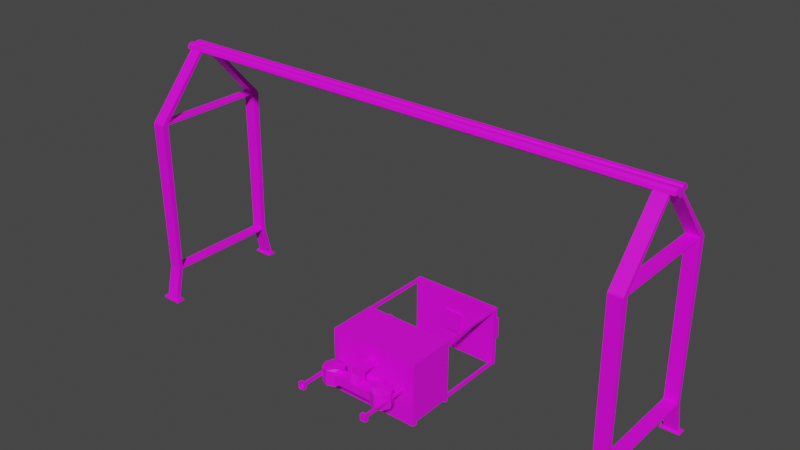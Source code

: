 # Source: LiftMachine.blend  (saved by Blender 3.4.6; exported with 4.5.12 LTS)
import bpy
from mathutils import Matrix  # noqa: F401  (used for matrix-valued properties, if any)

bpy.ops.wm.read_factory_settings(use_empty=True)
scene = bpy.context.scene
scene.name = 'Scene'

# ---- collections
col_collection = bpy.data.collections.new('Collection'); scene.collection.children.link(col_collection)

# ---- images (referenced by path relative to the original .blend; pixels are not part of the script)
import os
ASSET_DIR = os.environ.get("B2B_ASSET_DIR", "")  # directory of the original .blend (textures are referenced by path, not embedded)
HERE = os.path.dirname(os.path.abspath(__file__))  # packed textures are extracted next to this script under _unpacked/

def load_image(name, relpath, width, height, colorspace="sRGB"):
    """Load a texture the original file referenced (path relative to the .blend, or extracted next to this script)."""
    p = next((c for c in (os.path.join(HERE, relpath), os.path.join(ASSET_DIR, relpath)) if relpath and os.path.exists(c)), "")
    if p:
        img = bpy.data.images.load(p, check_existing=True)
        img.name = name
    else:  # same state as the original file: an image datablock whose file is absent (Cycles renders it pink)
        img = bpy.data.images.new(name, width, height)
        img.source = "FILE"
        img.filepath = "//" + (relpath or name)
    img.colorspace_settings.name = colorspace
    return img
img_colorpalete_duel_32x_png = load_image('colorPalete_duel-32x.png', 'Colors/colorPalete_duel-32x.png', 1024, 1024, 'sRGB')

# ---- materials (node trees are filled in below, after node groups)
mat_materialmap = bpy.data.materials.new('MaterialMap')
mat_materialmap.alpha_threshold = 0.0
mat_materialmap.use_transparent_shadow = False
mat_materialmap.roughness = 0.5
mat_materialmap.line_color = (0.0, 0.0, 0.0, 1.0)
mat_materialpress = bpy.data.materials.new('MaterialPress')
mat_materialpress.use_transparent_shadow = False

# ---- material node trees
mat_materialmap.use_nodes = True; mat_materialmap.node_tree.nodes.clear()
_N = mat_materialmap.node_tree.nodes; _L = mat_materialmap.node_tree.links
n0 = _N.new('ShaderNodeOutputMaterial'); n0.name = 'Material Output'; n0.location = (300, 300)
n1 = _N.new('ShaderNodeBsdfPrincipled'); n1.name = 'Principled BSDF'; n1.location = (10, 300)
n1.distribution = 'GGX'
n1.subsurface_method = 'RANDOM_WALK_SKIN'
n1.inputs[3].default_value = 1.45
n1.inputs[27].default_value = (0.0, 0.0, 0.0, 1.0)
n1.inputs[28].default_value = 1.0
n2 = _N.new('ShaderNodeTexImage'); n2.name = 'Image Texture'; n2.location = (-446, 282)
n2.image = img_colorpalete_duel_32x_png
_L.new(n1.outputs[0], n0.inputs[0])
_L.new(n2.outputs[0], n1.inputs[0])
n0.is_active_output = True
mat_materialpress.use_nodes = True; mat_materialpress.node_tree.nodes.clear()
_N = mat_materialpress.node_tree.nodes; _L = mat_materialpress.node_tree.links
n0 = _N.new('ShaderNodeBsdfPrincipled'); n0.name = 'Principled BSDF'; n0.location = (10, 300)
n0.distribution = 'GGX'
n0.subsurface_method = 'RANDOM_WALK_SKIN'
n0.inputs[0].default_value = (0.01767, 0.8, 0.01383, 1.0)
n0.inputs[3].default_value = 1.45
n0.inputs[27].default_value = (0.0, 0.0, 0.0, 1.0)
n0.inputs[28].default_value = 1.0
n1 = _N.new('ShaderNodeOutputMaterial'); n1.name = 'Material Output'; n1.location = (300, 300)
_L.new(n0.outputs[0], n1.inputs[0])
n1.is_active_output = True

# ---- world
world_world = bpy.data.worlds.new('World'); scene.world = world_world
world_world.use_nodes = True; world_world.node_tree.nodes.clear()
_N = world_world.node_tree.nodes; _L = world_world.node_tree.links
n0 = _N.new('ShaderNodeOutputWorld'); n0.name = 'World Output'; n0.location = (300, 300)
n1 = _N.new('ShaderNodeBackground'); n1.name = 'Background'; n1.location = (10, 300)
n1.inputs[0].default_value = (0.05088, 0.05088, 0.05088, 1.0)
_L.new(n1.outputs[0], n0.inputs[0])
n0.is_active_output = True
world_world.color = (0.05088, 0.05088, 0.05088)
world_world.use_sun_shadow = False
world_world.sun_shadow_jitter_overblur = 0.0

# ---- meshes
me_cube_021 = bpy.data.meshes.new('Cube.021')
me_cube_021.from_pydata([(-4.0, -0.9872, -0.01066), (-4.0, 0.9881, 0.0), (-4.0, -1.057, -0.01066), (-4.0, -0.1319, 3.998), (-4.0, 0.1319, 3.998), (-4.0, 1.058, 0.0), (-4.0, -0.08406, 3.949), (-4.0, 0.08406, 3.949), (-4.0, -0.1439, 3.949), (-4.0, 0.1439, 3.949), (-4.0, 0.8702, 3.006), (-4.0, 0.8777, 2.985), (-4.0, 0.9783, 2.985), (-4.0, 0.9707, 3.006), (-4.0, -0.8777, 2.985), (-4.0, -0.8702, 3.006), (-4.0, -0.9707, 3.006), (-4.0, -0.9783, 2.985), (-4.0, -0.9435, 0.5407), (-4.0, -0.9483, 0.5202), (-4.0, -0.8793, 0.5201), (-4.0, -0.8746, 0.5407), (-4.0, 0.9483, 0.5202), (-4.0, 0.9435, 0.5407), (-4.0, 0.8746, 0.5407), (-4.0, 0.8793, 0.5201), (-4.0, -0.9874, 0.02753), (-4.0, -1.058, 0.02753), (-4.0, 1.058, 0.02753), (-4.0, 0.9874, 0.02753), (-3.796, 0.9881, 0.0), (-3.799, 0.0544, 3.911), (-3.796, -0.9872, -0.01066), (-3.799, 0.01813, 3.875), (-3.796, 1.058, 0.0), (-3.796, 0.1319, 3.998), (-3.796, -1.057, -0.01066), (-3.796, -0.1319, 3.998), (-3.796, -0.1439, 3.949), (-3.796, 0.1439, 3.949), (-3.796, 0.9707, 3.006), (-3.796, 0.9783, 2.985), (-3.796, -0.9707, 3.006), (-3.796, -0.9783, 2.985), (-3.796, 0.9435, 0.5407), (-3.796, 0.9483, 0.5202), (-3.796, -0.9435, 0.5407), (-3.796, -0.9483, 0.5202), (-3.796, 1.058, 0.02753), (-3.796, -1.058, 0.02753), (-4.0, 0.01813, 3.875), (-4.0, 0.0544, 3.911), (0.0, 0.1319, 3.998), (0.0, -0.1319, 3.998), (-4.768e-07, -0.1439, 3.949), (4.768e-07, 0.1439, 3.949), (-3.8, -0.9872, -0.01066), (-3.799, 0.9881, 0.0), (-3.799, -0.08406, 3.949), (-3.799, 0.08406, 3.949), (-3.799, 0.8702, 3.006), (-3.799, 0.8777, 2.985), (-3.799, -0.8777, 2.985), (-3.799, -0.8702, 3.006), (-3.799, -0.8793, 0.5201), (-3.799, -0.8746, 0.5407), (-3.799, 0.8746, 0.5407), (-3.799, 0.8793, 0.5201), (-3.799, -0.9874, 0.02753), (-3.799, 0.9874, 0.02753), (0.0, -0.08406, 3.949), (0.0, 0.08406, 3.949), (-4.0, -0.9524, 0.01458), (-4.0, -0.952, -0.01066), (-4.0, -1.091, -0.01066), (-4.0, -1.093, 0.01458), (-3.796, -1.093, 0.01458), (-3.796, -1.091, -0.01066), (-3.799, -0.9524, 0.01458), (-3.8, -0.952, -0.01066), (-3.796, 1.093, 0.0), (-4.0, 1.093, 0.0), (-4.0, 0.9523, 0.01458), (-4.0, 0.9537, 0.0), (-4.0, 1.093, 0.01458), (-3.796, 1.093, 0.01458), (-3.799, 0.9523, 0.01458), (-3.799, 0.9537, 0.0), (-4.051, -0.9872, -0.01066), (-4.051, -1.057, -0.01066), (-4.051, -0.9874, 0.02753), (-4.051, -1.058, 0.02753), (-3.745, -1.058, 0.02753), (-3.745, -1.057, -0.01066), (-3.75, -0.9874, 0.02753), (-3.75, -0.9872, -0.01066), (-4.051, -0.9524, 0.01458), (-4.051, -0.952, -0.01066), (-4.051, -1.091, -0.01066), (-4.051, -1.093, 0.01458), (-3.745, -1.093, 0.01458), (-3.745, -1.091, -0.01066), (-3.75, -0.9524, 0.01458), (-3.75, -0.952, -0.01066), (-4.051, 0.9881, 0.0), (-4.051, 1.058, 0.0), (-4.051, 0.9874, 0.02753), (-4.051, 1.058, 0.02753), (-3.745, 1.058, 0.02753), (-3.745, 1.058, 0.0), (-3.75, 0.9874, 0.02753), (-3.75, 0.9881, 0.0), (-4.051, 0.9523, 0.01458), (-4.051, 0.9537, 0.0), (-4.051, 1.093, 0.0), (-4.051, 1.093, 0.01458), (-3.745, 1.093, 0.01458), (-3.745, 1.093, 0.0), (-3.75, 0.9523, 0.01458), (-3.75, 0.9537, 0.0), (-4.0, -0.02527, 3.998), (-4.0, 0.02527, 3.998), (-3.796, 0.02527, 3.998), (-3.796, -0.02527, 3.998), (0.0, 0.02527, 3.998), (0.0, -0.02527, 3.998), (-4.0, 0.03816, 4.027), (-4.0, 0.07582, 4.027), (-3.796, -0.07582, 4.027), (-4.0, -0.07582, 4.027), (-3.796, -0.09161, 4.027), (-4.0, -0.09161, 4.027), (-4.0, 0.09161, 4.027), (-3.796, 0.07582, 4.027), (0.0, -0.07582, 4.027), (-3.796, 0.09161, 4.027), (0.0, -0.09161, 4.027), (-3.796, -0.03816, 4.027), (0.0, 0.07582, 4.027), (0.0, 0.09161, 4.027), (0.0, -0.03816, 4.027), (-4.0, -0.03816, 4.027), (-3.796, 0.03816, 4.027), (0.0, 0.03816, 4.027), (-3.799, -0.0544, 3.911), (-4.0, -0.0544, 3.911), (0.0, 0.01813, 3.875), (0.0, 0.0544, 3.911), (0.0, -0.0544, 3.911), (-4.0, -0.01813, 3.875), (-3.799, -0.01813, 3.875), (0.0, -0.01813, 3.875), (-4.074, -0.08406, 3.949), (-4.074, -0.07582, 3.998), (-4.074, 0.02527, 3.998), (-4.074, 0.07582, 3.998), (-4.074, 0.03816, 4.027), (-4.074, -0.1439, 3.949), (-4.074, -0.1319, 3.998), (-4.074, 0.1319, 3.998), (-4.074, 0.08406, 3.949), (-4.074, 0.1439, 3.949), (-4.074, 0.02802, 3.949), (-4.074, 0.09161, 4.027), (-4.074, 0.01813, 3.875), (-4.074, 0.0544, 3.911), (-4.074, -0.07582, 4.027), (-4.074, -0.02527, 3.998), (-4.074, -0.02802, 3.949), (-4.074, -0.03816, 4.027), (-4.074, 0.07582, 4.027), (-4.074, -0.0544, 3.911), (-4.074, -0.01813, 3.875), (-4.074, -0.09161, 4.027)], [], [(50, 149, 172, 164), (30, 1, 5, 34), (123, 120, 141, 137), (38, 37, 3, 8), (37, 53, 136, 130), (127, 132, 163, 170), (145, 6, 152, 171), (6, 15, 16, 8), (79, 78, 102, 103), (10, 7, 9, 13), (42, 38, 8, 16), (24, 11, 12, 23), (49, 47, 19, 27), (15, 10, 11, 14), (42, 16, 17, 43), (10, 13, 12, 11), (14, 17, 16, 15), (29, 25, 22, 28), (46, 43, 17, 18), (46, 18, 19, 47), (21, 24, 25, 20), (24, 23, 22, 25), (20, 19, 18, 21), (14, 21, 18, 17), (87, 57, 111, 119), (26, 68, 78, 72), (20, 26, 27, 19), (1, 57, 87, 83), (23, 44, 45, 22), (28, 22, 45, 48), (23, 12, 41, 44), (13, 40, 41, 12), (13, 9, 39, 40), (0, 32, 36, 2), (121, 122, 142, 126), (52, 35, 135, 139), (54, 53, 37, 38), (9, 4, 35, 39), (125, 123, 137, 140), (39, 35, 52, 55), (35, 4, 132, 135), (25, 29, 69, 67), (14, 11, 61, 62), (84, 81, 114, 115), (7, 10, 60, 59), (11, 24, 66, 61), (21, 14, 62, 65), (24, 21, 65, 66), (70, 58, 144, 148), (26, 20, 64, 68), (15, 6, 58, 63), (68, 49, 92, 94), (20, 25, 67, 64), (10, 15, 63, 60), (38, 42, 63, 58), (39, 59, 60, 40), (63, 62, 61, 60), (65, 64, 67, 66), (46, 65, 62, 43), (43, 62, 63, 42), (41, 40, 60, 61), (44, 41, 61, 66), (49, 68, 64, 47), (56, 79, 103, 95), (48, 45, 67, 69), (29, 28, 107, 106), (45, 44, 66, 67), (47, 64, 65, 46), (58, 6, 145, 144), (55, 71, 59, 39), (38, 58, 70, 54), (77, 76, 75, 74), (73, 72, 78, 79), (76, 77, 101, 100), (2, 36, 77, 74), (26, 72, 96, 90), (56, 0, 73, 79), (78, 68, 94, 102), (49, 27, 75, 76), (81, 84, 85, 80), (82, 83, 87, 86), (81, 5, 105, 114), (34, 5, 81, 80), (83, 82, 112, 113), (28, 84, 115, 107), (28, 48, 85, 84), (69, 29, 82, 86), (90, 88, 89, 91), (91, 89, 98, 99), (93, 95, 94, 92), (94, 95, 103, 102), (93, 92, 100, 101), (88, 90, 96, 97), (27, 26, 90, 91), (77, 36, 93, 101), (36, 56, 95, 93), (49, 76, 100, 92), (72, 73, 97, 96), (73, 0, 88, 97), (0, 2, 89, 88), (2, 74, 98, 89), (74, 75, 99, 98), (75, 27, 91, 99), (104, 106, 107, 105), (105, 107, 115, 114), (109, 108, 110, 111), (106, 104, 113, 112), (111, 110, 118, 119), (108, 109, 117, 116), (1, 83, 113, 104), (5, 1, 104, 105), (80, 85, 116, 117), (82, 29, 106, 112), (86, 87, 119, 118), (34, 80, 117, 109), (69, 86, 118, 110), (48, 69, 110, 108), (85, 48, 108, 116), (57, 34, 109, 111), (7, 59, 31, 51), (7, 51, 165, 160), (59, 71, 147, 31), (3, 131, 173, 158), (122, 124, 143, 142), (124, 122, 123, 125), (121, 126, 156, 154), (122, 121, 120, 123), (149, 145, 171, 172), (131, 129, 166, 173), (137, 141, 129, 128), (128, 129, 131, 130), (127, 133, 135, 132), (134, 128, 130, 136), (140, 137, 128, 134), (133, 138, 139, 135), (138, 133, 142, 143), (133, 127, 126, 142), (3, 37, 130, 131), (120, 121, 154, 167), (129, 141, 169, 166), (132, 4, 159, 163), (50, 51, 31, 33), (33, 31, 147, 146), (144, 150, 151, 148), (150, 33, 146, 151), (145, 149, 150, 144), (149, 50, 33, 150), (126, 127, 170, 156), (162, 154, 155, 160), (160, 155, 159, 161), (153, 152, 157, 158), (162, 160, 165, 164), (168, 162, 164, 172), (167, 153, 166, 169), (152, 153, 167, 168), (168, 167, 154, 162), (153, 158, 173, 166), (155, 154, 156, 170), (159, 155, 170, 163), (152, 168, 172, 171), (8, 3, 158, 157), (4, 9, 161, 159), (141, 120, 167, 169), (6, 8, 157, 152), (51, 50, 164, 165), (9, 7, 160, 161)])
_uv = me_cube_021.uv_layers.new(name='UVMap')
_uv.uv.foreach_set('vector', [0.6101, 0.6775, 0.3878, 0.6775, 0.3878, 0.6775, 0.6101, 0.6775, 0.16, 0.6772, 0.1552, 0.6772, 0.1552, 0.6772, 0.16, 0.6772, 0.2553, 0.6775, 0.2553, 0.6775, 0.06963, 0.6775, 0.06963, 0.6775, 0.2563, 0.6767, 0.2563, 0.6767, 0.2612, 0.6767, 0.2612, 0.6767, 0.06963, 0.6775, 0.06963, 0.6775, 0.3167, 0.6775, 0.3167, 0.6775, 0.1654, 0.6775, 0.1654, 0.6775, 0.1654, 0.6775, 0.1654, 0.6775, 0.3012, 0.6775, 0.06963, 0.6775, 0.06963, 0.6775, 0.3012, 0.6775, 0.1928, 0.6775, 0.2043, 0.6773, 0.2059, 0.6773, 0.1942, 0.6775, 0.2238, 0.6775, 0.06963, 0.6775, 0.06963, 0.6775, 0.2238, 0.6775, 0.1772, 0.6773, 0.1887, 0.6775, 0.1873, 0.6775, 0.1756, 0.6773, 0.2563, 0.6769, 0.2563, 0.6767, 0.2612, 0.6767, 0.2612, 0.6769, 0.1698, 0.6771, 0.1771, 0.6773, 0.1755, 0.6773, 0.1682, 0.6771, 0.2563, 0.6771, 0.2563, 0.677, 0.2612, 0.677, 0.2612, 0.6771, 0.2043, 0.6773, 0.1772, 0.6773, 0.1771, 0.6773, 0.2044, 0.6773, 0.2563, 0.6769, 0.2612, 0.6769, 0.2612, 0.6769, 0.2563, 0.6769, 0.1772, 0.6773, 0.1756, 0.6773, 0.1755, 0.6773, 0.1771, 0.6773, 0.2044, 0.6773, 0.206, 0.6773, 0.2059, 0.6773, 0.2043, 0.6773, 0.1671, 0.6771, 0.1697, 0.6771, 0.168, 0.6771, 0.1654, 0.6771, 0.2563, 0.677, 0.2563, 0.6769, 0.2612, 0.6769, 0.2612, 0.677, 0.2563, 0.677, 0.2612, 0.677, 0.2612, 0.677, 0.2563, 0.677, 0.2117, 0.6771, 0.1698, 0.6771, 0.1697, 0.6771, 0.2118, 0.6771, 0.1698, 0.6771, 0.1682, 0.6771, 0.168, 0.6771, 0.1697, 0.6771, 0.2118, 0.6771, 0.2135, 0.6771, 0.2133, 0.6771, 0.2117, 0.6771, 0.2044, 0.6773, 0.2117, 0.6771, 0.2133, 0.6771, 0.206, 0.6773, 0.16, 0.6772, 0.16, 0.6772, 0.1611, 0.6772, 0.1611, 0.6772, 0.7158, 0.6775, 0.7158, 0.6775, 0.9304, 0.6775, 0.9304, 0.6775, 0.2118, 0.6771, 0.2144, 0.6771, 0.2161, 0.6771, 0.2135, 0.6771, 0.1552, 0.6772, 0.16, 0.6772, 0.16, 0.6772, 0.1552, 0.6772, 0.1654, 0.6768, 0.1605, 0.6768, 0.1605, 0.6768, 0.1654, 0.6768, 0.1654, 0.6767, 0.1654, 0.6768, 0.1605, 0.6768, 0.1605, 0.6767, 0.1654, 0.6768, 0.1654, 0.6769, 0.1605, 0.6769, 0.1605, 0.6768, 0.1654, 0.6769, 0.1605, 0.6769, 0.1605, 0.6769, 0.1654, 0.6769, 0.1654, 0.6769, 0.1654, 0.6771, 0.1605, 0.6771, 0.1605, 0.6769, 0.706, 0.6775, 0.706, 0.6775, 0.2799, 0.6775, 0.2799, 0.6775, 0.2481, 0.6775, 0.2481, 0.6775, 0.06963, 0.6775, 0.06963, 0.6775, 0.06963, 0.6775, 0.1605, 0.6775, 0.1605, 0.6775, 0.06963, 0.6775, 0.1654, 0.6767, 0.1654, 0.6767, 0.2563, 0.6767, 0.2563, 0.6767, 0.1654, 0.6771, 0.1654, 0.6771, 0.1605, 0.6771, 0.1605, 0.6771, 0.2553, 0.6775, 0.2553, 0.6775, 0.06963, 0.6775, 0.06963, 0.6775, 0.1605, 0.6771, 0.1605, 0.6771, 0.06963, 0.6771, 0.06963, 0.6771, 0.1605, 0.6775, 0.1654, 0.6775, 0.1654, 0.6775, 0.1605, 0.6775, 0.1587, 0.6771, 0.1587, 0.6771, 0.1635, 0.6771, 0.1635, 0.6771, 0.1491, 0.6772, 0.1491, 0.6771, 0.1539, 0.6771, 0.1539, 0.6772, 0.1654, 0.6775, 0.2544, 0.6775, 0.2544, 0.6775, 0.1654, 0.6775, 0.1203, 0.6773, 0.1203, 0.6771, 0.1251, 0.6771, 0.1251, 0.6773, 0.1395, 0.6772, 0.1395, 0.6771, 0.1443, 0.6771, 0.1443, 0.6772, 0.1491, 0.6771, 0.1491, 0.6772, 0.1443, 0.6772, 0.1443, 0.6771, 0.1395, 0.6771, 0.1395, 0.6773, 0.1347, 0.6773, 0.1347, 0.6771, 0.06963, 0.6775, 0.06963, 0.6775, 0.3012, 0.6775, 0.3012, 0.6775, 0.1635, 0.6771, 0.1635, 0.6772, 0.1587, 0.6772, 0.1587, 0.6771, 0.1299, 0.6771, 0.1299, 0.6773, 0.1251, 0.6773, 0.1251, 0.6771, 0.7158, 0.6775, 0.2855, 0.6775, 0.2855, 0.6775, 0.7158, 0.6775, 0.1299, 0.6773, 0.1299, 0.6771, 0.1347, 0.6771, 0.1347, 0.6773, 0.1587, 0.6771, 0.1587, 0.6772, 0.1539, 0.6772, 0.1539, 0.6771, 0.09841, 0.6771, 0.1101, 0.6773, 0.1085, 0.6773, 0.09697, 0.6771, 0.09151, 0.6771, 0.09295, 0.6771, 0.0814, 0.6773, 0.07984, 0.6773, 0.1085, 0.6773, 0.1086, 0.6773, 0.08129, 0.6773, 0.0814, 0.6773, 0.1159, 0.6774, 0.116, 0.6774, 0.0739, 0.6774, 0.07402, 0.6774, 0.1176, 0.6774, 0.1159, 0.6774, 0.1086, 0.6773, 0.1102, 0.6773, 0.1102, 0.6773, 0.1086, 0.6773, 0.1085, 0.6773, 0.1101, 0.6773, 0.07972, 0.6773, 0.07984, 0.6773, 0.0814, 0.6773, 0.08129, 0.6773, 0.07237, 0.6774, 0.07972, 0.6773, 0.08129, 0.6773, 0.07402, 0.6774, 0.1203, 0.6775, 0.1186, 0.6775, 0.116, 0.6774, 0.1177, 0.6774, 0.706, 0.6775, 0.9219, 0.6775, 0.9219, 0.6775, 0.706, 0.6775, 0.06963, 0.6775, 0.07225, 0.6774, 0.0739, 0.6774, 0.07132, 0.6775, 0.2849, 0.6775, 0.7153, 0.6775, 0.7153, 0.6775, 0.2849, 0.6775, 0.07225, 0.6774, 0.07237, 0.6774, 0.07402, 0.6774, 0.0739, 0.6774, 0.1177, 0.6774, 0.116, 0.6774, 0.1159, 0.6774, 0.1176, 0.6774, 0.06963, 0.6775, 0.06963, 0.6775, 0.3012, 0.6775, 0.3012, 0.6775, 0.4368, 0.6775, 0.06963, 0.6775, 0.06963, 0.6775, 0.4368, 0.6775, 0.06963, 0.6775, 0.4368, 0.6775, 0.4368, 0.6775, 0.06963, 0.6775, 0.2244, 0.6775, 0.06963, 0.6775, 0.06963, 0.6775, 0.2244, 0.6775, 0.2238, 0.6775, 0.06963, 0.6775, 0.06963, 0.6775, 0.2238, 0.6775, 0.06963, 0.6775, 0.2244, 0.6775, 0.2244, 0.6775, 0.06963, 0.6775, 0.2799, 0.6775, 0.2799, 0.6775, 0.06963, 0.6775, 0.06963, 0.6775, 0.7158, 0.6775, 0.9304, 0.6775, 0.9304, 0.6775, 0.7158, 0.6775, 0.706, 0.6775, 0.706, 0.6775, 0.9219, 0.6775, 0.9219, 0.6775, 0.9304, 0.6775, 0.7158, 0.6775, 0.7158, 0.6775, 0.9304, 0.6775, 0.2855, 0.6775, 0.2855, 0.6775, 0.06963, 0.6775, 0.06963, 0.6775, 0.2544, 0.6775, 0.1654, 0.6775, 0.1654, 0.6775, 0.2544, 0.6775, 0.1654, 0.6775, 0.2548, 0.6775, 0.2548, 0.6775, 0.1654, 0.6775, 0.1552, 0.6772, 0.1552, 0.6772, 0.1539, 0.6772, 0.1539, 0.6772, 0.16, 0.6772, 0.1552, 0.6772, 0.1552, 0.6772, 0.16, 0.6772, 0.2548, 0.6775, 0.1654, 0.6775, 0.1654, 0.6775, 0.2548, 0.6775, 0.7153, 0.6775, 0.9304, 0.6775, 0.9304, 0.6775, 0.7153, 0.6775, 0.7153, 0.6775, 0.7153, 0.6775, 0.9304, 0.6775, 0.9304, 0.6775, 0.2849, 0.6775, 0.2849, 0.6775, 0.06963, 0.6775, 0.06963, 0.6775, 0.3038, 0.6775, 0.06963, 0.6775, 0.06963, 0.6775, 0.3038, 0.6775, 0.3038, 0.6775, 0.06963, 0.6775, 0.06963, 0.6775, 0.2244, 0.6775, 0.06994, 0.6775, 0.06963, 0.6775, 0.3038, 0.6775, 0.3041, 0.6775, 0.3038, 0.6775, 0.06963, 0.6775, 0.06963, 0.6775, 0.2244, 0.6775, 0.06994, 0.6775, 0.3041, 0.6775, 0.2247, 0.6775, 0.06994, 0.6775, 0.06963, 0.6775, 0.3038, 0.6775, 0.2243, 0.6775, 0.06963, 0.6775, 0.2855, 0.6775, 0.7158, 0.6775, 0.7158, 0.6775, 0.2855, 0.6775, 0.06963, 0.6775, 0.2799, 0.6775, 0.2799, 0.6775, 0.06963, 0.6775, 0.2799, 0.6775, 0.706, 0.6775, 0.706, 0.6775, 0.2799, 0.6775, 0.2855, 0.6775, 0.06963, 0.6775, 0.06963, 0.6775, 0.2855, 0.6775, 0.06963, 0.6775, 0.2238, 0.6775, 0.2238, 0.6775, 0.06963, 0.6775, 0.9219, 0.6775, 0.706, 0.6775, 0.706, 0.6775, 0.9219, 0.6775, 0.706, 0.6775, 0.2799, 0.6775, 0.2799, 0.6775, 0.706, 0.6775, 0.2799, 0.6775, 0.06963, 0.6775, 0.06963, 0.6775, 0.2799, 0.6775, 0.2244, 0.6775, 0.06963, 0.6775, 0.06963, 0.6775, 0.2244, 0.6775, 0.06963, 0.6775, 0.2855, 0.6775, 0.2855, 0.6775, 0.06963, 0.6775, 0.06963, 0.6775, 0.2384, 0.6775, 0.2384, 0.6775, 0.06963, 0.6775, 0.06963, 0.6775, 0.2384, 0.6775, 0.159, 0.6775, 0.06963, 0.6775, 0.2384, 0.6775, 0.06963, 0.6775, 0.06995, 0.6775, 0.2387, 0.6775, 0.2384, 0.6775, 0.06963, 0.6775, 0.06963, 0.6775, 0.159, 0.6775, 0.2387, 0.6775, 0.06995, 0.6775, 0.1494, 0.6775, 0.2387, 0.6775, 0.06963, 0.6775, 0.2384, 0.6775, 0.2384, 0.6775, 0.1491, 0.6775, 0.1552, 0.6772, 0.1552, 0.6772, 0.1539, 0.6772, 0.1539, 0.6772, 0.1552, 0.6772, 0.1552, 0.6772, 0.1539, 0.6772, 0.1539, 0.6772, 0.2544, 0.6775, 0.1654, 0.6775, 0.1654, 0.6775, 0.2544, 0.6775, 0.06963, 0.6775, 0.2849, 0.6775, 0.2849, 0.6775, 0.06963, 0.6775, 0.1654, 0.6775, 0.2548, 0.6775, 0.2548, 0.6775, 0.1654, 0.6775, 0.16, 0.6772, 0.16, 0.6772, 0.1613, 0.6772, 0.1613, 0.6772, 0.2849, 0.6775, 0.06963, 0.6775, 0.06963, 0.6775, 0.2849, 0.6775, 0.7153, 0.6775, 0.2849, 0.6775, 0.2849, 0.6775, 0.7153, 0.6775, 0.9304, 0.6775, 0.7153, 0.6775, 0.7153, 0.6775, 0.9304, 0.6775, 0.16, 0.6772, 0.16, 0.6772, 0.1613, 0.6772, 0.1611, 0.6772, 0.06963, 0.6775, 0.06963, 0.6775, 0.2812, 0.6775, 0.2812, 0.6775, 0.06963, 0.6775, 0.2812, 0.6775, 0.2812, 0.6775, 0.06963, 0.6775, 0.06963, 0.6775, 0.06963, 0.6775, 0.2812, 0.6775, 0.2812, 0.6775, 0.06963, 0.6775, 0.3167, 0.6775, 0.3167, 0.6775, 0.06963, 0.6775, 0.2481, 0.6775, 0.2481, 0.6775, 0.06963, 0.6775, 0.06963, 0.6775, 0.2612, 0.6775, 0.1703, 0.6775, 0.1703, 0.6775, 0.2612, 0.6775, 0.2481, 0.6775, 0.06963, 0.6775, 0.06963, 0.6775, 0.2481, 0.6775, 0.1703, 0.6775, 0.1654, 0.6775, 0.1654, 0.6775, 0.1703, 0.6775, 0.3878, 0.6775, 0.1654, 0.6775, 0.1654, 0.6775, 0.3878, 0.6775, 0.3167, 0.6775, 0.4136, 0.6775, 0.4136, 0.6775, 0.3167, 0.6775, 0.6444, 0.6775, 0.6444, 0.6775, 0.4136, 0.6775, 0.4136, 0.6775, 0.4136, 0.6775, 0.4136, 0.6775, 0.3167, 0.6775, 0.3167, 0.6775, 0.1654, 0.6775, 0.1605, 0.6775, 0.1605, 0.6775, 0.1654, 0.6775, 0.4136, 0.6775, 0.4136, 0.6775, 0.3167, 0.6775, 0.3167, 0.6775, 0.6444, 0.6775, 0.6444, 0.6775, 0.4136, 0.6775, 0.4136, 0.6775, 0.1605, 0.6775, 0.06963, 0.6775, 0.06963, 0.6775, 0.1605, 0.6775, 0.06963, 0.6775, 0.1605, 0.6775, 0.1605, 0.6775, 0.06963, 0.6775, 0.1605, 0.6775, 0.1654, 0.6775, 0.1654, 0.6775, 0.1605, 0.6775, 0.06963, 0.6775, 0.06963, 0.6775, 0.3167, 0.6775, 0.3167, 0.6775, 0.1654, 0.6775, 0.1654, 0.6775, 0.1654, 0.6775, 0.1654, 0.6775, 0.4136, 0.6775, 0.6444, 0.6775, 0.6444, 0.6775, 0.4136, 0.6775, 0.1654, 0.6775, 0.1654, 0.6775, 0.1654, 0.6775, 0.1654, 0.6775, 0.6101, 0.6775, 0.8325, 0.6775, 0.8325, 0.6775, 0.6101, 0.6775, 0.6101, 0.6775, 0.8325, 0.6775, 0.8325, 0.6775, 0.6101, 0.6775, 0.1654, 0.6775, 0.3878, 0.6775, 0.3878, 0.6775, 0.1654, 0.6775, 0.3878, 0.6775, 0.6101, 0.6775, 0.6101, 0.6775, 0.3878, 0.6775, 0.1654, 0.6775, 0.3878, 0.6775, 0.3878, 0.6775, 0.1654, 0.6775, 0.3878, 0.6775, 0.6101, 0.6775, 0.6101, 0.6775, 0.3878, 0.6775, 0.1654, 0.6775, 0.1654, 0.6775, 0.1654, 0.6775, 0.1654, 0.6775, 0.1901, 0.6775, 0.1901, 0.6775, 0.1889, 0.6775, 0.1887, 0.6775, 0.1887, 0.6775, 0.1889, 0.6775, 0.1876, 0.6775, 0.1873, 0.6775, 0.1926, 0.6775, 0.1928, 0.6775, 0.1942, 0.6775, 0.1939, 0.6775, 0.1901, 0.6775, 0.1887, 0.6775, 0.1894, 0.6775, 0.1903, 0.6775, 0.1914, 0.6775, 0.1901, 0.6775, 0.1903, 0.6775, 0.1912, 0.6775, 0.1914, 0.6775, 0.1926, 0.6775, 0.1926, 0.6775, 0.1917, 0.6775, 0.1928, 0.6775, 0.1926, 0.6775, 0.1914, 0.6775, 0.1914, 0.6775, 0.1914, 0.6775, 0.1914, 0.6775, 0.1901, 0.6775, 0.1901, 0.6775, 0.1926, 0.6775, 0.1939, 0.6775, 0.1929, 0.6775, 0.1926, 0.6775, 0.1889, 0.6775, 0.1901, 0.6775, 0.1898, 0.6775, 0.1889, 0.6775, 0.1876, 0.6775, 0.1889, 0.6775, 0.1889, 0.6775, 0.1886, 0.6775, 0.1928, 0.6775, 0.1914, 0.6775, 0.1912, 0.6775, 0.1921, 0.6775, 0.2612, 0.6767, 0.2612, 0.6767, 0.2612, 0.6767, 0.2612, 0.6767, 0.1654, 0.6771, 0.1654, 0.6771, 0.1654, 0.6771, 0.1654, 0.6771, 0.06963, 0.6775, 0.2553, 0.6775, 0.2553, 0.6775, 0.06963, 0.6775, 0.1928, 0.6775, 0.1942, 0.6775, 0.1942, 0.6775, 0.1928, 0.6775, 0.8325, 0.6775, 0.6101, 0.6775, 0.6101, 0.6775, 0.8325, 0.6775, 0.1873, 0.6775, 0.1887, 0.6775, 0.1887, 0.6775, 0.1873, 0.6775])
me_cube_021.materials.append(mat_materialmap)
me_cube_021.update()
me_cube_025 = bpy.data.meshes.new('Cube.025')
me_cube_025.from_pydata([(2.207, 0.5569, 0.7717), (2.207, 0.5569, 0.0492), (2.207, 0.5164, 0.7717), (2.207, 0.5164, 0.0492), (2.499, 0.5164, 0.0492), (2.499, 0.5164, 0.7717), (2.499, 0.5569, 0.0492), (2.499, 0.5569, 0.7717)], [], [(2, 5, 7, 0), (0, 7, 6, 1), (2, 3, 4, 5), (5, 4, 6, 7)])
_uv = me_cube_025.uv_layers.new(name='UVMap')
_uv.uv.foreach_set('vector', [0.0, 0.1694, 0.0, 0.1694, 1.0, 0.1694, 1.0, 0.1694, 0.02819, 0.1694, 0.0, 0.1694, 1.565e-06, 0.1691, 0.02819, 0.1691, 0.02819, 0.1694, 0.0282, 0.1691, 0.05639, 0.1691, 0.05639, 0.1694, 0.05639, 0.1694, 0.05639, 0.1691, 0.0603, 0.1691, 0.0603, 0.1694])
me_cube_025.materials.append(mat_materialmap)
me_cube_025.update()
me_cube_026 = bpy.data.meshes.new('Cube.026')
me_cube_026.from_pydata([(3.33, 0.5184, 0.0492), (3.33, 0.5184, 0.7717), (3.33, 0.5588, 0.0492), (3.33, 0.5588, 0.7717), (3.038, 0.5184, 0.0492), (3.038, 0.5184, 0.7717), (3.038, 0.5588, 0.0492), (3.038, 0.5588, 0.7717)], [], [(5, 4, 0, 1), (7, 3, 2, 6), (5, 1, 3, 7), (5, 7, 6, 4)])
_uv = me_cube_026.uv_layers.new(name='UVMap')
_uv.uv.foreach_set('vector', [0.02819, 0.1699, 0.0282, 0.1696, 0.05639, 0.1696, 0.05639, 0.1699, 0.02819, 0.1699, 0.0, 0.1699, 1.565e-06, 0.1696, 0.02819, 0.1696, 0.0, 0.1699, 0.0, 0.1699, 1.0, 0.1699, 1.0, 0.1699, 0.0603, 0.1699, 0.05639, 0.1699, 0.05639, 0.1696, 0.0603, 0.1696])
me_cube_026.materials.append(mat_materialmap)
me_cube_026.update()
me_cube_023 = bpy.data.meshes.new('Cube.023')
me_cube_023.from_pydata([(2.064, -0.1727, 2.083), (2.064, 0.1758, 2.083), (3.412, -0.1727, 2.083), (3.412, 0.1758, 2.083), (2.013, 0.507, 1.998), (2.013, -0.493, 1.998), (3.513, 0.507, 1.998), (3.513, -0.493, 1.998), (2.064, 0.1758, 2.207), (2.064, -0.1727, 2.207), (3.412, 0.1758, 2.207), (3.412, -0.1727, 2.207), (2.013, -0.493, 1.93), (2.013, 0.507, 1.93), (3.513, 0.507, 1.93), (3.513, -0.493, 1.93), (3.056, 0.507, 1.998), (2.473, 0.507, 1.998), (2.473, -0.493, 1.998), (3.056, -0.493, 1.998), (2.928, 0.1758, 2.083), (2.595, 0.1758, 2.083), (2.595, -0.1727, 2.083), (2.928, -0.1727, 2.083), (2.928, 0.1758, 2.207), (2.595, 0.1758, 2.207), (2.595, -0.1727, 2.207), (2.928, -0.1727, 2.207), (3.056, -0.493, 1.93), (2.473, -0.493, 1.93), (2.473, 0.507, 1.93), (3.056, 0.507, 1.93), (2.063, -0.443, 0.04762), (2.063, 0.457, 0.04762), (3.463, -0.443, 0.04762), (3.463, 0.457, 0.04762), (2.063, -0.443, 0.07509), (2.063, 0.4156, 0.07509), (3.463, 0.4156, 0.07509), (3.463, -0.443, 0.07509), (2.473, 0.457, 0.04762), (3.056, 0.457, 0.04762), (3.056, -0.443, 0.04762), (2.473, -0.443, 0.04762), (3.056, -0.443, 0.07509), (2.473, -0.443, 0.07509), (2.473, 0.4156, 0.07509), (3.056, 0.4156, 0.07509), (2.063, 0.4156, 0.7976), (3.463, 0.4156, 0.7976), (3.463, -0.443, 0.7976), (2.063, -0.443, 0.7976), (2.473, 0.4156, 0.7976), (3.056, 0.4156, 0.7976), (3.056, -0.443, 0.7976), (2.473, -0.443, 0.7976), (2.013, -0.493, -0.002383), (2.013, 0.507, -0.002383), (3.513, -0.493, -0.002383), (3.513, 0.507, -0.002383), (2.013, -0.493, 0.07509), (2.013, 0.507, 0.07509), (3.513, 0.507, 0.07509), (3.513, -0.493, 0.07509), (2.473, 0.507, -0.002383), (3.056, 0.507, -0.002383), (3.056, -0.493, -0.002383), (2.473, -0.493, -0.002383), (3.056, -0.493, 0.07509), (2.473, -0.493, 0.07509), (2.473, 0.507, 0.07509), (3.056, 0.507, 0.07509), (2.013, 0.507, 0.7976), (3.513, 0.507, 0.7976), (3.513, -0.493, 0.7976), (2.013, -0.493, 0.7976), (2.473, 0.507, 0.7976), (3.056, 0.507, 0.7976), (3.056, -0.493, 0.7976), (2.473, -0.493, 0.7976), (3.468, 0.4597, 0.7768), (3.468, 0.4597, 1.942), (3.468, 0.5014, 0.7768), (3.468, 0.5014, 1.942), (3.51, 0.4597, 0.7768), (3.51, 0.4597, 1.942), (3.51, 0.5014, 0.7768), (3.51, 0.5014, 1.942), (2.059, 0.4597, 0.7768), (2.059, 0.4597, 1.942), (2.059, 0.5014, 0.7768), (2.059, 0.5014, 1.942), (2.017, 0.4597, 0.7768), (2.017, 0.4597, 1.942), (2.017, 0.5014, 0.7768), (2.017, 0.5014, 1.942), (3.468, -0.4457, 0.7768), (3.468, -0.4457, 1.942), (3.468, -0.4874, 0.7768), (3.468, -0.4874, 1.942), (3.51, -0.4457, 0.7768), (3.51, -0.4457, 1.942), (3.51, -0.4874, 0.7768), (3.51, -0.4874, 1.942), (2.059, -0.4457, 0.7768), (2.059, -0.4457, 1.942), (2.059, -0.4874, 0.7768), (2.059, -0.4874, 1.942), (2.017, -0.4457, 0.7768), (2.017, -0.4457, 1.942), (2.017, -0.4874, 0.7768), (2.017, -0.4874, 1.942), (3.056, 0.5636, -0.002383), (3.513, 0.5636, -0.002383), (2.013, 0.5636, -0.002383), (2.013, 0.5636, 0.07509), (3.513, 0.5636, 0.07509), (3.056, 0.5636, 0.07509), (2.473, 0.5636, -0.002383), (2.473, 0.5636, 0.07509), (2.063, -0.443, 0.7535), (2.063, 0.4156, 0.7535), (3.463, 0.4156, 0.7535), (3.463, -0.443, 0.7535), (2.473, 0.4156, 0.7535), (3.056, 0.4156, 0.7535), (3.056, -0.443, 0.7535), (2.473, -0.443, 0.7535), (2.013, -0.493, 0.7535), (2.013, 0.507, 0.7535), (3.513, 0.507, 0.7535), (3.513, -0.493, 0.7535), (2.473, 0.507, 0.7535), (3.056, 0.507, 0.7535), (3.056, -0.493, 0.7535), (2.473, -0.493, 0.7535), (2.013, 0.5598, 0.7535), (2.013, 0.5598, 0.7976), (3.513, 0.5598, 0.7535), (3.513, 0.5598, 0.7976), (2.473, 0.5598, 0.7535), (2.473, 0.5598, 0.7976), (3.056, 0.5598, 0.7535), (3.056, 0.5598, 0.7976)], [], [(22, 26, 9, 0), (1, 4, 5, 0), (21, 17, 4, 1), (2, 7, 6, 3), (23, 19, 7, 2), (24, 27, 11, 10), (20, 24, 10, 3), (3, 10, 11, 2), (0, 9, 8, 1), (18, 5, 12, 29), (6, 7, 15, 14), (16, 6, 14, 31), (5, 4, 13, 12), (4, 17, 30, 13), (17, 16, 31, 30), (7, 19, 28, 15), (19, 18, 29, 28), (1, 8, 25, 21), (21, 25, 24, 20), (8, 9, 26, 25), (25, 26, 27, 24), (0, 5, 18, 22), (22, 18, 19, 23), (3, 6, 16, 20), (20, 16, 17, 21), (2, 11, 27, 23), (23, 27, 26, 22), (15, 28, 31, 14), (28, 29, 30, 31), (29, 12, 13, 30), (36, 32, 33, 37), (47, 41, 35, 38), (38, 35, 34, 39), (45, 43, 32, 36), (40, 33, 32, 43), (127, 45, 36, 120), (122, 38, 39, 123), (125, 47, 38, 122), (120, 36, 37, 121), (121, 37, 46, 124), (123, 39, 44, 126), (126, 44, 45, 127), (35, 41, 42, 34), (41, 40, 43, 42), (39, 34, 42, 44), (44, 42, 43, 45), (37, 33, 40, 46), (46, 40, 41, 47), (60, 61, 57, 56), (64, 57, 114, 118), (62, 63, 58, 59), (69, 60, 56, 67), (64, 67, 56, 57), (135, 128, 60, 69), (130, 131, 63, 62), (133, 130, 62, 71), (128, 129, 61, 60), (129, 132, 70, 61), (131, 134, 68, 63), (134, 135, 69, 68), (59, 58, 66, 65), (65, 66, 67, 64), (63, 68, 66, 58), (68, 69, 67, 66), (57, 61, 115, 114), (61, 70, 119, 115), (54, 55, 79, 78), (50, 54, 78, 74), (48, 52, 76, 72), (51, 48, 72, 75), (53, 49, 73, 77), (49, 50, 74, 73), (55, 51, 75, 79), (124, 46, 70, 132), (47, 71, 70, 46), (125, 133, 71, 47), (80, 81, 83, 82), (82, 83, 87, 86), (86, 87, 85, 84), (84, 85, 81, 80), (82, 86, 84, 80), (87, 83, 81, 85), (88, 90, 91, 89), (90, 94, 95, 91), (94, 92, 93, 95), (92, 88, 89, 93), (90, 88, 92, 94), (95, 93, 89, 91), (96, 98, 99, 97), (98, 102, 103, 99), (102, 100, 101, 103), (100, 96, 97, 101), (98, 96, 100, 102), (103, 101, 97, 99), (104, 105, 107, 106), (106, 107, 111, 110), (110, 111, 109, 108), (108, 109, 105, 104), (106, 110, 108, 104), (111, 107, 105, 109), (117, 116, 113, 112), (115, 119, 118, 114), (119, 117, 112, 118), (59, 65, 112, 113), (71, 62, 116, 117), (70, 71, 117, 119), (62, 59, 113, 116), (65, 64, 118, 112), (53, 77, 133, 125), (52, 124, 132, 76), (78, 79, 135, 134), (74, 78, 134, 131), (73, 130, 138, 139), (75, 72, 129, 128), (76, 132, 140, 141), (73, 74, 131, 130), (79, 75, 128, 135), (54, 126, 127, 55), (50, 123, 126, 54), (48, 121, 124, 52), (51, 120, 121, 48), (53, 125, 122, 49), (49, 122, 123, 50), (55, 127, 120, 51), (137, 141, 140, 136), (143, 139, 138, 142), (133, 77, 143, 142), (130, 133, 142, 138), (77, 73, 139, 143), (129, 72, 137, 136), (132, 129, 136, 140), (72, 76, 141, 137)])
_uv = me_cube_023.uv_layers.new(name='UVMap')
_uv.uv.foreach_set('vector', [0.501, 0.1728, 0.501, 0.1728, 0.501, 0.1731, 0.501, 0.1731, 0.5009, 0.1741, 0.5009, 0.1739, 0.5009, 0.1744, 0.5009, 0.1743, 0.4989, 0.1736, 0.4987, 0.1737, 0.4987, 0.1739, 0.4989, 0.1739, 0.4991, 0.1732, 0.4992, 0.1732, 0.4987, 0.1732, 0.4989, 0.1732, 0.4991, 0.1735, 0.4992, 0.1734, 0.4992, 0.1732, 0.4991, 0.1732, 0.5005, 0.1734, 0.5007, 0.1734, 0.5007, 0.1732, 0.5005, 0.1732, 0.4992, 0.1744, 0.4991, 0.1744, 0.4991, 0.1746, 0.4992, 0.1746, 0.501, 0.1736, 0.5009, 0.1736, 0.5009, 0.1738, 0.501, 0.1738, 0.5009, 0.1743, 0.501, 0.1743, 0.501, 0.1741, 0.5009, 0.1741, 0.4992, 0.1745, 0.4992, 0.1747, 0.4992, 0.1747, 0.4992, 0.1745, 0.5011, 0.1739, 0.5011, 0.1744, 0.5011, 0.1744, 0.5011, 0.1739, 0.4996, 0.1744, 0.4996, 0.1746, 0.4997, 0.1746, 0.4997, 0.1744, 0.5009, 0.1744, 0.5009, 0.1739, 0.5008, 0.1739, 0.5008, 0.1744, 0.4996, 0.1739, 0.4996, 0.1741, 0.4997, 0.1741, 0.4997, 0.1739, 0.4996, 0.1741, 0.4996, 0.1744, 0.4997, 0.1744, 0.4997, 0.1741, 0.4992, 0.1739, 0.4992, 0.1742, 0.4992, 0.1742, 0.4992, 0.1739, 0.4992, 0.1742, 0.4992, 0.1745, 0.4992, 0.1745, 0.4992, 0.1742, 0.4992, 0.1739, 0.4991, 0.1739, 0.4991, 0.1742, 0.4992, 0.1742, 0.4992, 0.1742, 0.4991, 0.1742, 0.4991, 0.1744, 0.4992, 0.1744, 0.5005, 0.1739, 0.5007, 0.1739, 0.5007, 0.1736, 0.5005, 0.1736, 0.5005, 0.1736, 0.5007, 0.1736, 0.5007, 0.1734, 0.5005, 0.1734, 0.4991, 0.1739, 0.4992, 0.1739, 0.4992, 0.1737, 0.4991, 0.1736, 0.4991, 0.1736, 0.4992, 0.1737, 0.4992, 0.1734, 0.4991, 0.1735, 0.4989, 0.1732, 0.4987, 0.1732, 0.4987, 0.1734, 0.4989, 0.1735, 0.4989, 0.1735, 0.4987, 0.1734, 0.4987, 0.1737, 0.4989, 0.1736, 0.501, 0.1724, 0.501, 0.1724, 0.501, 0.1726, 0.501, 0.1726, 0.501, 0.1726, 0.501, 0.1726, 0.501, 0.1728, 0.501, 0.1728, 0.4992, 0.1724, 0.4992, 0.1726, 0.4998, 0.1726, 0.4998, 0.1724, 0.4992, 0.1726, 0.4992, 0.1729, 0.4998, 0.1729, 0.4998, 0.1726, 0.4992, 0.1729, 0.4992, 0.1732, 0.4998, 0.1732, 0.4998, 0.1729, 0.5001, 0.4565, 0.5001, 0.4565, 0.5001, 0.4561, 0.5001, 0.4561, 0.5011, 0.4555, 0.5011, 0.4555, 0.5011, 0.4553, 0.5011, 0.4553, 0.5001, 0.4561, 0.5001, 0.4561, 0.5001, 0.4565, 0.5001, 0.4565, 0.5006, 0.4551, 0.5006, 0.4551, 0.5006, 0.4553, 0.5006, 0.4553, 0.4997, 0.4558, 0.4997, 0.456, 0.4992, 0.456, 0.4992, 0.4558, 0.5003, 0.1729, 0.5006, 0.1729, 0.5006, 0.1731, 0.5004, 0.1737, 0.5003, 0.1733, 0.5001, 0.1739, 0.5001, 0.1744, 0.5, 0.1734, 0.5006, 0.1737, 0.5006, 0.1724, 0.5009, 0.1724, 0.5003, 0.1733, 0.5004, 0.1737, 0.5001, 0.1744, 0.5001, 0.1739, 0.5005, 0.1741, 0.5005, 0.1741, 0.5005, 0.1739, 0.5007, 0.1739, 0.5007, 0.1745, 0.5, 0.1734, 0.5006, 0.1724, 0.5006, 0.1726, 0.5003, 0.1726, 0.5003, 0.1726, 0.5006, 0.1726, 0.5006, 0.1729, 0.5003, 0.1729, 0.4997, 0.4553, 0.4997, 0.4555, 0.4992, 0.4555, 0.4992, 0.4553, 0.4997, 0.4555, 0.4997, 0.4558, 0.4992, 0.4558, 0.4992, 0.4555, 0.5006, 0.4546, 0.5006, 0.4546, 0.5006, 0.4548, 0.5006, 0.4548, 0.5006, 0.4548, 0.5006, 0.4548, 0.5006, 0.4551, 0.5006, 0.4551, 0.5011, 0.456, 0.5011, 0.456, 0.5011, 0.4558, 0.5011, 0.4558, 0.5011, 0.4558, 0.5011, 0.4558, 0.5011, 0.4555, 0.5011, 0.4555, 0.4996, 0.1744, 0.4996, 0.1739, 0.4996, 0.1739, 0.4996, 0.1744, 0.4998, 0.1729, 0.4998, 0.1732, 0.4998, 0.1732, 0.4998, 0.1729, 0.4991, 0.1744, 0.4991, 0.1739, 0.4991, 0.1739, 0.4991, 0.1744, 0.5001, 0.1734, 0.5001, 0.1732, 0.5001, 0.1732, 0.5001, 0.1734, 0.4998, 0.1729, 0.5003, 0.1729, 0.5003, 0.1732, 0.4998, 0.1732, 0.4997, 0.1734, 0.4995, 0.1738, 0.5001, 0.1732, 0.5001, 0.1734, 0.4994, 0.1738, 0.4992, 0.1739, 0.4991, 0.1739, 0.4991, 0.1744, 0.5004, 0.174, 0.4994, 0.1738, 0.5005, 0.1732, 0.5005, 0.1734, 0.4995, 0.1738, 0.4997, 0.1739, 0.4996, 0.1739, 0.4996, 0.1744, 0.4997, 0.1739, 0.5005, 0.1742, 0.5005, 0.1737, 0.5005, 0.1739, 0.4992, 0.1739, 0.4997, 0.1737, 0.5001, 0.1737, 0.5001, 0.1739, 0.4997, 0.1737, 0.4997, 0.1734, 0.5001, 0.1734, 0.5001, 0.1737, 0.4998, 0.1724, 0.5003, 0.1724, 0.5003, 0.1726, 0.4998, 0.1726, 0.4998, 0.1726, 0.5003, 0.1726, 0.5003, 0.1729, 0.4998, 0.1729, 0.5001, 0.1739, 0.5001, 0.1737, 0.5001, 0.1737, 0.5001, 0.1739, 0.5001, 0.1737, 0.5001, 0.1734, 0.5001, 0.1734, 0.5001, 0.1737, 0.4996, 0.1739, 0.4996, 0.1739, 0.4996, 0.1739, 0.4996, 0.1739, 0.5005, 0.1739, 0.5005, 0.1737, 0.5005, 0.1737, 0.5005, 0.1739, 0.4988, 0.1726, 0.4988, 0.1729, 0.4987, 0.1729, 0.4987, 0.1726, 0.4988, 0.1724, 0.4988, 0.1726, 0.4987, 0.1726, 0.4987, 0.1724, 0.4992, 0.1731, 0.4992, 0.1729, 0.4992, 0.1729, 0.4992, 0.1732, 0.4988, 0.1731, 0.4992, 0.1731, 0.4992, 0.1732, 0.4987, 0.1732, 0.4992, 0.1726, 0.4992, 0.1724, 0.4992, 0.1724, 0.4992, 0.1726, 0.4992, 0.1724, 0.4988, 0.1724, 0.4987, 0.1724, 0.4992, 0.1724, 0.4988, 0.1729, 0.4988, 0.1731, 0.4987, 0.1732, 0.4987, 0.1729, 0.5007, 0.1745, 0.5008, 0.1744, 0.5008, 0.1744, 0.5005, 0.1742, 0.501, 0.4554, 0.501, 0.4554, 0.501, 0.4557, 0.501, 0.4557, 0.5006, 0.1737, 0.5004, 0.174, 0.5006, 0.1743, 0.5007, 0.1743, 0.5007, 0.1827, 0.5007, 0.1833, 0.5007, 0.1833, 0.5007, 0.1827, 0.5012, 0.1823, 0.5012, 0.1829, 0.5012, 0.1829, 0.5012, 0.1823, 0.5013, 0.1815, 0.5013, 0.1821, 0.5012, 0.1821, 0.5012, 0.1815, 0.5012, 0.1823, 0.5012, 0.1829, 0.5012, 0.1829, 0.5012, 0.1823, 0.5005, 0.1815, 0.5005, 0.1815, 0.5005, 0.1815, 0.5005, 0.1815, 0.5005, 0.1815, 0.5005, 0.1815, 0.5005, 0.1815, 0.5005, 0.1815, 0.5012, 0.1808, 0.5013, 0.1808, 0.5013, 0.1814, 0.5012, 0.1814, 0.5012, 0.1815, 0.5012, 0.1815, 0.5012, 0.1821, 0.5012, 0.1821, 0.5012, 0.1808, 0.5012, 0.1808, 0.5012, 0.1814, 0.5012, 0.1814, 0.5012, 0.1808, 0.5012, 0.1808, 0.5012, 0.1814, 0.5012, 0.1814, 0.5005, 0.1815, 0.5005, 0.1815, 0.5005, 0.1815, 0.5005, 0.1815, 0.5005, 0.1815, 0.5004, 0.1815, 0.5004, 0.1815, 0.5005, 0.1815, 0.5012, 0.1815, 0.5012, 0.1815, 0.5012, 0.1821, 0.5012, 0.1821, 0.5012, 0.1808, 0.5012, 0.1808, 0.5012, 0.1814, 0.5012, 0.1814, 0.5012, 0.1823, 0.5013, 0.1823, 0.5013, 0.1829, 0.5012, 0.1829, 0.5012, 0.1815, 0.5012, 0.1815, 0.5012, 0.1821, 0.5012, 0.1821, 0.5005, 0.1815, 0.5005, 0.1815, 0.5005, 0.1815, 0.5005, 0.1815, 0.5004, 0.1815, 0.5005, 0.1815, 0.5005, 0.1815, 0.5004, 0.1815, 0.5012, 0.1823, 0.5012, 0.1829, 0.5012, 0.1829, 0.5012, 0.1823, 0.5012, 0.1808, 0.5012, 0.1814, 0.5012, 0.1814, 0.5012, 0.1808, 0.5012, 0.1823, 0.5012, 0.1829, 0.5012, 0.1829, 0.5012, 0.1823, 0.5012, 0.1815, 0.5012, 0.1821, 0.5012, 0.1821, 0.5012, 0.1815, 0.5005, 0.1815, 0.5005, 0.1815, 0.5005, 0.1815, 0.5005, 0.1815, 0.5005, 0.1815, 0.5005, 0.1815, 0.5005, 0.1815, 0.5005, 0.1815, 0.5005, 0.1734, 0.5005, 0.1732, 0.5005, 0.1732, 0.5005, 0.1734, 0.5005, 0.1739, 0.5005, 0.1737, 0.5005, 0.1737, 0.5005, 0.1739, 0.5005, 0.1737, 0.5005, 0.1734, 0.5005, 0.1734, 0.5005, 0.1737, 0.4998, 0.1724, 0.4998, 0.1726, 0.4998, 0.1726, 0.4998, 0.1724, 0.5005, 0.1734, 0.5005, 0.1732, 0.5005, 0.1732, 0.5005, 0.1734, 0.501, 0.4557, 0.501, 0.4554, 0.501, 0.4554, 0.501, 0.4557, 0.4991, 0.1744, 0.4991, 0.1744, 0.4991, 0.1744, 0.4991, 0.1744, 0.4998, 0.1726, 0.4998, 0.1729, 0.4998, 0.1729, 0.4998, 0.1726, 0.5007, 0.1747, 0.5006, 0.1747, 0.5004, 0.174, 0.5006, 0.1737, 0.5008, 0.1747, 0.5007, 0.1745, 0.5005, 0.1742, 0.5008, 0.1747, 0.4997, 0.1737, 0.4997, 0.1734, 0.4997, 0.1734, 0.4997, 0.1737, 0.4997, 0.1739, 0.4997, 0.1737, 0.4997, 0.1737, 0.4992, 0.1739, 0.4987, 0.1744, 0.4994, 0.1738, 0.4994, 0.1738, 0.4987, 0.1744, 0.4992, 0.1744, 0.4992, 0.1739, 0.4997, 0.1739, 0.4995, 0.1738, 0.5008, 0.1747, 0.5005, 0.1742, 0.5005, 0.1742, 0.5008, 0.1747, 0.4987, 0.1744, 0.4987, 0.1739, 0.4992, 0.1739, 0.4994, 0.1738, 0.4997, 0.1734, 0.4997, 0.1732, 0.4995, 0.1738, 0.4997, 0.1734, 0.5003, 0.1726, 0.5003, 0.1726, 0.5003, 0.1729, 0.5003, 0.1729, 0.5003, 0.1724, 0.5, 0.1734, 0.5003, 0.1726, 0.5003, 0.1726, 0.5005, 0.1743, 0.5005, 0.1741, 0.5007, 0.1745, 0.5007, 0.1743, 0.5005, 0.1744, 0.5004, 0.1737, 0.5005, 0.1741, 0.5005, 0.1739, 0.5006, 0.1728, 0.5006, 0.1737, 0.5003, 0.1733, 0.5009, 0.1728, 0.4997, 0.1739, 0.5003, 0.1733, 0.5, 0.1734, 0.4997, 0.1744, 0.5003, 0.1729, 0.5003, 0.1729, 0.5004, 0.1737, 0.5003, 0.1731, 0.5001, 0.1739, 0.5001, 0.1737, 0.5005, 0.1742, 0.4997, 0.1739, 0.5001, 0.1734, 0.5001, 0.1732, 0.4994, 0.1738, 0.5004, 0.174, 0.5004, 0.174, 0.5006, 0.1747, 0.5006, 0.1747, 0.5004, 0.174, 0.4994, 0.1738, 0.5004, 0.174, 0.5004, 0.174, 0.4994, 0.1738, 0.4992, 0.1726, 0.4992, 0.1724, 0.4992, 0.1724, 0.4992, 0.1726, 0.4997, 0.1739, 0.4992, 0.1739, 0.4992, 0.1739, 0.4997, 0.1739, 0.5005, 0.1742, 0.4997, 0.1739, 0.4997, 0.1739, 0.5005, 0.1742, 0.4992, 0.1732, 0.4992, 0.1729, 0.4992, 0.1729, 0.4992, 0.1732])
me_cube_023.materials.append(mat_materialmap)
me_cube_023.materials.append(mat_materialpress)
me_cube_023.update()
me_cube_001 = bpy.data.meshes.new('Cube.001')
me_cube_001.from_pydata([(2.32, -0.4207, 0.04762), (2.32, -0.3772, 0.04762), (2.358, -0.3772, 0.04762), (2.358, -0.4207, 0.04762), (2.32, -0.4207, 0.7691), (2.32, -0.3772, 0.7691), (2.358, -0.4207, 0.7691), (2.358, -0.3772, 0.7691), (2.301, -0.4231, 0.7712), (2.314, -0.3748, 0.7833), (2.377, -0.4231, 0.7712), (2.365, -0.3748, 0.7833), (2.301, -0.4231, 0.903), (2.314, -0.3748, 0.891), (2.377, -0.4231, 0.903), (2.365, -0.3748, 0.891), (2.301, -0.3748, 0.7712), (2.377, -0.3748, 0.7712), (2.301, -0.3748, 0.903), (2.377, -0.3748, 0.903), (2.314, -0.3582, 0.7833), (2.365, -0.3582, 0.7833), (2.314, -0.3582, 0.891), (2.365, -0.3582, 0.891)], [], [(2, 3, 0, 1), (7, 5, 16, 17), (2, 1, 5, 7), (1, 0, 4, 5), (3, 2, 7, 6), (0, 3, 6, 4), (10, 17, 19, 14), (5, 4, 8, 16), (6, 7, 17, 10), (4, 6, 10, 8), (19, 18, 12, 14), (8, 10, 14, 12), (15, 11, 21, 23), (16, 8, 12, 18), (9, 11, 17, 16), (15, 13, 18, 19), (11, 15, 19, 17), (13, 9, 16, 18), (21, 20, 22, 23), (11, 9, 20, 21), (9, 13, 22, 20), (13, 15, 23, 22)])
me_cube_001.polygons.foreach_set('material_index', [0, 0, 0, 0, 0, 0, 0, 0, 0, 0, 0, 0, 1, 0, 0, 0, 0, 0, 1, 1, 1, 1])
_uv = me_cube_001.uv_layers.new(name='UVMap')
_uv.uv.foreach_set('vector', [0.5992, 0.1578, 0.5992, 0.1578, 0.5992, 0.1578, 0.5992, 0.1578, 0.5991, 0.1578, 0.5991, 0.1578, 0.5991, 0.1578, 0.5991, 0.1579, 0.5978, 0.1591, 0.5978, 0.1591, 0.5978, 0.1595, 0.5978, 0.1595, 0.5995, 0.1591, 0.5995, 0.1591, 0.5995, 0.1594, 0.5995, 0.1594, 0.5997, 0.1591, 0.5997, 0.1591, 0.5997, 0.1595, 0.5997, 0.1595, 0.5996, 0.1591, 0.5996, 0.1591, 0.5996, 0.1595, 0.5996, 0.1595, 0.5995, 0.1575, 0.5995, 0.1575, 0.5995, 0.1575, 0.5995, 0.1575, 0.5991, 0.1578, 0.5991, 0.1578, 0.5991, 0.1578, 0.5991, 0.1578, 0.5991, 0.1578, 0.5991, 0.1578, 0.5991, 0.1579, 0.5991, 0.1579, 0.5991, 0.1578, 0.5991, 0.1578, 0.5991, 0.1579, 0.5991, 0.1578, 0.5991, 0.1578, 0.5991, 0.1579, 0.5991, 0.1579, 0.5991, 0.1578, 0.5995, 0.1586, 0.5996, 0.1586, 0.5996, 0.1586, 0.5995, 0.1586, 0.6808, 0.8064, 0.6808, 0.7848, 0.6841, 0.7848, 0.6841, 0.8064, 0.5993, 0.1586, 0.5994, 0.1586, 0.5994, 0.1586, 0.5993, 0.1586, 0.5995, 0.1585, 0.5995, 0.1585, 0.5995, 0.1585, 0.5995, 0.1585, 0.5995, 0.1585, 0.5995, 0.1585, 0.5995, 0.1586, 0.5995, 0.1586, 0.5995, 0.1585, 0.5995, 0.1585, 0.5995, 0.1586, 0.5995, 0.1585, 0.5995, 0.1585, 0.5995, 0.1585, 0.5995, 0.1585, 0.5995, 0.1586, 0.825, 0.1719, 0.8353, 0.1719, 0.8353, 0.1936, 0.825, 0.1936, 0.7208, 0.2993, 0.7208, 0.289, 0.7242, 0.289, 0.7242, 0.2993, 0.36, 0.7848, 0.36, 0.8064, 0.3567, 0.8064, 0.3567, 0.7848, 0.7175, 0.2993, 0.7175, 0.289, 0.7208, 0.289, 0.7208, 0.2993])
me_cube_001.materials.append(mat_materialmap)
me_cube_001.materials.append(mat_materialpress)
me_cube_001.update()
me_cube_002 = bpy.data.meshes.new('Cube.002')
me_cube_002.from_pydata([(3.277, 0.05348, 2.203), (3.277, -0.05046, 2.203), (3.373, 0.05348, 2.203), (3.373, -0.05046, 2.203), (3.307, 0.02348, 2.261), (3.307, -0.02046, 2.261), (3.343, 0.02348, 2.261), (3.343, -0.02046, 2.261), (2.105, 0.05348, 2.203), (2.105, -0.05046, 2.203), (2.201, 0.05348, 2.203), (2.201, -0.05046, 2.203), (2.135, 0.02348, 2.261), (2.135, -0.02046, 2.261), (2.171, 0.02348, 2.261), (2.171, -0.02046, 2.261), (3.277, 0.05348, 2.261), (3.277, -0.05046, 2.261), (3.373, 0.05348, 2.261), (3.373, -0.05046, 2.261), (2.105, 0.05348, 2.261), (2.105, -0.05046, 2.261), (2.201, 0.05348, 2.261), (2.201, -0.05046, 2.261), (3.307, 0.02348, 3.646), (3.307, -0.02046, 3.646), (3.343, 0.02348, 3.646), (3.343, -0.02046, 3.646), (2.135, 0.02348, 3.646), (2.135, -0.02046, 3.646), (2.171, 0.02348, 3.646), (2.171, -0.02046, 3.646)], [], [(0, 1, 3, 2), (6, 26, 24, 4), (3, 1, 17, 19), (0, 2, 18, 16), (2, 3, 19, 18), (1, 0, 16, 17), (11, 9, 21, 23), (8, 10, 22, 20), (10, 11, 23, 22), (9, 8, 20, 21), (4, 5, 17, 16), (6, 4, 16, 18), (7, 6, 18, 19), (5, 7, 19, 17), (12, 13, 21, 20), (14, 12, 20, 22), (15, 14, 22, 23), (13, 15, 23, 21), (24, 26, 27, 25), (28, 30, 31, 29), (5, 25, 27, 7), (4, 24, 25, 5), (7, 27, 26, 6), (12, 28, 29, 13), (15, 31, 30, 14), (14, 30, 28, 12), (13, 29, 31, 15)])
_uv = me_cube_002.uv_layers.new(name='UVMap')
_uv.uv.foreach_set('vector', [0.5006, 0.186, 0.5006, 0.186, 0.5006, 0.186, 0.5006, 0.186, 0.5012, 0.1845, 0.5012, 0.1852, 0.5011, 0.1852, 0.5011, 0.1845, 0.5003, 0.1853, 0.5003, 0.1853, 0.5003, 0.1853, 0.5003, 0.1853, 0.5003, 0.1853, 0.5003, 0.1853, 0.5003, 0.1853, 0.5003, 0.1853, 0.5004, 0.1867, 0.5004, 0.1867, 0.5004, 0.1867, 0.5004, 0.1867, 0.5004, 0.1867, 0.5004, 0.1867, 0.5004, 0.1867, 0.5004, 0.1867, 0.5004, 0.1851, 0.5004, 0.1852, 0.5004, 0.1852, 0.5004, 0.1851, 0.5004, 0.1851, 0.5004, 0.1852, 0.5003, 0.1852, 0.5003, 0.1851, 0.5003, 0.1866, 0.5003, 0.1866, 0.5003, 0.1866, 0.5003, 0.1866, 0.5005, 0.1866, 0.5005, 0.1866, 0.5004, 0.1866, 0.5004, 0.1866, 0.5008, 0.186, 0.5008, 0.1861, 0.5008, 0.1861, 0.5008, 0.186, 0.5009, 0.186, 0.5008, 0.186, 0.5008, 0.186, 0.5009, 0.186, 0.5009, 0.1861, 0.5009, 0.186, 0.5009, 0.186, 0.5009, 0.1861, 0.5008, 0.1861, 0.5009, 0.1861, 0.5009, 0.1861, 0.5008, 0.1861, 0.5006, 0.1859, 0.5006, 0.1859, 0.5006, 0.1859, 0.5006, 0.1859, 0.5006, 0.1859, 0.5006, 0.1859, 0.5006, 0.1859, 0.5007, 0.1859, 0.5006, 0.1859, 0.5006, 0.1859, 0.5007, 0.1859, 0.5007, 0.1859, 0.5006, 0.1859, 0.5006, 0.1859, 0.5007, 0.1859, 0.5006, 0.1859, 0.5005, 0.1853, 0.5006, 0.1853, 0.5006, 0.1853, 0.5005, 0.1853, 0.5005, 0.1852, 0.5005, 0.1852, 0.5005, 0.1852, 0.5005, 0.1852, 0.5011, 0.1861, 0.5011, 0.1868, 0.5011, 0.1868, 0.5011, 0.1861, 0.5011, 0.1861, 0.5011, 0.1868, 0.5011, 0.1868, 0.5011, 0.1861, 0.5011, 0.1853, 0.5011, 0.186, 0.5011, 0.186, 0.5011, 0.1853, 0.5011, 0.1844, 0.5011, 0.1851, 0.5011, 0.1851, 0.5011, 0.1844, 0.5011, 0.1852, 0.5011, 0.1859, 0.5011, 0.1859, 0.5011, 0.1852, 0.5012, 0.1852, 0.5012, 0.1859, 0.5011, 0.1859, 0.5011, 0.1852, 0.5012, 0.1859, 0.5012, 0.1867, 0.5011, 0.1867, 0.5011, 0.1859])
me_cube_002.materials.append(mat_materialmap)
me_cube_002.materials.append(mat_materialpress)
me_cube_002.update()
me_cube_003 = bpy.data.meshes.new('Cube.003')
me_cube_003.from_pydata([(2.298, -0.08472, 3.997), (2.298, -0.08472, 4.236), (2.298, 0.08543, 3.997), (2.298, 0.08543, 4.236), (3.229, -0.08472, 3.997), (3.229, -0.08472, 4.236), (3.229, 0.08543, 3.997), (3.229, 0.08543, 4.236), (2.547, -0.06572, 4.233), (2.547, 0.06643, 4.233), (2.98, -0.06572, 4.233), (2.98, 0.06643, 4.233), (2.547, -0.06572, 4.26), (2.547, 0.06643, 4.26), (2.98, 0.06643, 4.26), (2.98, -0.06572, 4.26), (2.643, 0.06643, 4.233), (2.879, 0.06643, 4.233), (2.879, -0.06572, 4.233), (2.643, -0.06572, 4.233), (2.692, 0.04317, 4.26), (2.83, 0.04317, 4.26), (2.83, -0.04247, 4.26), (2.692, -0.04247, 4.26), (2.643, 0.06643, 4.26), (2.879, 0.06643, 4.26), (2.879, -0.06572, 4.26), (2.643, -0.06572, 4.26), (2.692, 0.04317, 4.354), (2.83, 0.04317, 4.354), (2.83, -0.04247, 4.354), (2.692, -0.04247, 4.354), (2.692, 0.04317, 4.419), (2.83, 0.04317, 4.419), (2.83, -0.04247, 4.419), (2.692, -0.04247, 4.419), (2.83, -0.1995, 4.354), (2.692, -0.1995, 4.354), (2.83, -0.1995, 4.419), (2.692, -0.1995, 4.419), (2.83, -0.2775, 4.354), (2.692, -0.2775, 4.354), (2.83, -0.2775, 4.419), (2.692, -0.2775, 4.419), (2.83, -0.1995, 3.735), (2.692, -0.1995, 3.735), (2.83, -0.2775, 3.735), (2.692, -0.2775, 3.735), (2.83, -0.1995, 3.613), (2.692, -0.1995, 3.613), (2.83, -0.2775, 3.613), (2.692, -0.2775, 3.613), (2.83, -0.06881, 3.735), (2.692, -0.06881, 3.735), (2.83, -0.06881, 3.553), (2.692, -0.06881, 3.553), (2.83, 0.07183, 3.735), (2.692, 0.07183, 3.735), (2.83, 0.07183, 3.553), (2.692, 0.07183, 3.553), (2.39, -0.06881, 3.735), (2.39, -0.06881, 3.553), (2.39, 0.07183, 3.735), (2.39, 0.07183, 3.553), (3.076, -0.06881, 3.735), (3.076, -0.06881, 3.553), (3.076, 0.07183, 3.735), (3.076, 0.07183, 3.553), (2.287, 0.1694, 3.772), (2.391, -0.1548, 3.773), (2.355, 0.1694, 3.744), (2.46, -0.1548, 3.744), (2.383, 0.1694, 3.676), (2.488, -0.1548, 3.676), (2.355, 0.1694, 3.607), (2.46, -0.1548, 3.607), (2.287, 0.1694, 3.579), (2.391, -0.1548, 3.579), (2.218, 0.1694, 3.607), (2.322, -0.1548, 3.607), (2.19, 0.1694, 3.676), (2.294, -0.1548, 3.676), (2.218, 0.1694, 3.744), (2.322, -0.1548, 3.744), (3.188, 0.1694, 3.772), (3.084, -0.1548, 3.773), (3.257, 0.1694, 3.744), (3.153, -0.1548, 3.744), (3.285, 0.1694, 3.676), (3.181, -0.1548, 3.676), (3.257, 0.1694, 3.607), (3.153, -0.1548, 3.607), (3.188, 0.1694, 3.579), (3.084, -0.1548, 3.579), (3.12, 0.1694, 3.607), (3.016, -0.1548, 3.607), (3.092, 0.1694, 3.676), (2.987, -0.1548, 3.676), (3.12, 0.1694, 3.744), (3.016, -0.1548, 3.744), (2.287, 0.132, 3.847), (2.408, 0.132, 3.797), (2.458, 0.132, 3.676), (2.408, 0.132, 3.554), (2.287, 0.132, 3.504), (2.165, 0.132, 3.554), (2.115, 0.132, 3.676), (2.165, 0.132, 3.797), (3.188, 0.132, 3.847), (3.31, 0.132, 3.797), (3.36, 0.132, 3.676), (3.31, 0.132, 3.554), (3.188, 0.132, 3.504), (3.067, 0.132, 3.554), (3.017, 0.132, 3.676), (3.067, 0.132, 3.797), (2.408, -0.118, 3.797), (2.287, -0.118, 3.847), (2.458, -0.118, 3.676), (2.408, -0.118, 3.554), (2.287, -0.118, 3.504), (2.165, -0.118, 3.554), (2.115, -0.118, 3.676), (2.165, -0.118, 3.797), (3.31, -0.118, 3.797), (3.188, -0.118, 3.847), (3.36, -0.118, 3.676), (3.31, -0.118, 3.554), (3.188, -0.118, 3.504), (3.067, -0.118, 3.554), (3.017, -0.118, 3.676), (3.067, -0.118, 3.797)], [], [(0, 1, 3, 2), (2, 3, 7, 6), (6, 7, 5, 4), (4, 5, 1, 0), (2, 6, 4, 0), (7, 3, 1, 5), (16, 19, 8, 9), (24, 13, 12, 27), (10, 11, 14, 15), (9, 8, 12, 13), (18, 10, 15, 26), (16, 9, 13, 24), (11, 17, 25, 14), (17, 16, 24, 25), (8, 19, 27, 12), (19, 18, 26, 27), (14, 25, 26, 15), (20, 23, 31, 28), (11, 10, 18, 17), (17, 18, 19, 16), (20, 21, 25, 24), (22, 23, 27, 26), (21, 22, 26, 25), (23, 20, 24, 27), (31, 30, 36, 37), (23, 22, 30, 31), (22, 21, 29, 30), (21, 20, 28, 29), (33, 32, 35, 34), (30, 29, 33, 34), (29, 28, 32, 33), (28, 31, 35, 32), (39, 37, 41, 43), (30, 34, 38, 36), (35, 31, 37, 39), (34, 35, 39, 38), (41, 40, 42, 43), (38, 39, 43, 42), (36, 38, 42, 40), (41, 37, 45, 47), (47, 45, 49, 51), (40, 41, 47, 46), (36, 40, 46, 44), (37, 36, 44, 45), (49, 48, 50, 51), (45, 44, 52, 53), (44, 46, 50, 48), (46, 47, 51, 50), (55, 53, 60, 61), (44, 48, 54, 52), (49, 45, 53, 55), (48, 49, 55, 54), (57, 56, 58, 59), (53, 52, 56, 57), (54, 58, 67, 65), (54, 55, 59, 58), (61, 60, 62, 63), (59, 55, 61, 63), (53, 57, 62, 60), (57, 59, 63, 62), (64, 65, 67, 66), (58, 56, 66, 67), (52, 54, 65, 64), (56, 52, 64, 66), (100, 117, 116, 101), (101, 116, 118, 102), (102, 118, 119, 103), (103, 119, 120, 104), (104, 120, 121, 105), (105, 121, 122, 106), (71, 69, 83, 81, 79, 77, 75, 73), (106, 122, 123, 107), (107, 123, 117, 100), (68, 70, 72, 74, 76, 78, 80, 82), (108, 125, 124, 109), (109, 124, 126, 110), (110, 126, 127, 111), (111, 127, 128, 112), (112, 128, 129, 113), (113, 129, 130, 114), (87, 85, 99, 97, 95, 93, 91, 89), (114, 130, 131, 115), (115, 131, 125, 108), (84, 86, 88, 90, 92, 94, 96, 98), (70, 68, 100, 101), (72, 70, 101, 102), (74, 72, 102, 103), (76, 74, 103, 104), (78, 76, 104, 105), (80, 78, 105, 106), (82, 80, 106, 107), (68, 82, 107, 100), (86, 84, 108, 109), (88, 86, 109, 110), (90, 88, 110, 111), (92, 90, 111, 112), (94, 92, 112, 113), (96, 94, 113, 114), (98, 96, 114, 115), (84, 98, 115, 108), (69, 71, 116, 117), (71, 73, 118, 116), (73, 75, 119, 118), (75, 77, 120, 119), (77, 79, 121, 120), (79, 81, 122, 121), (81, 83, 123, 122), (83, 69, 117, 123), (85, 87, 124, 125), (87, 89, 126, 124), (89, 91, 127, 126), (91, 93, 128, 127), (93, 95, 129, 128), (95, 97, 130, 129), (97, 99, 131, 130), (99, 85, 125, 131)])
_uv = me_cube_003.uv_layers.new(name='UVMap')
_uv.uv.foreach_set('vector', [0.5, 0.1866, 0.5, 0.1867, 0.5, 0.1867, 0.5, 0.1866, 0.501, 0.1849, 0.5009, 0.1849, 0.5009, 0.1844, 0.501, 0.1844, 0.5001, 0.1866, 0.5001, 0.1867, 0.5, 0.1867, 0.5, 0.1866, 0.501, 0.1857, 0.5009, 0.1857, 0.5009, 0.1852, 0.501, 0.1852, 0.501, 0.1857, 0.501, 0.1852, 0.5011, 0.1852, 0.5011, 0.1857, 0.5011, 0.1859, 0.5011, 0.1864, 0.501, 0.1864, 0.501, 0.1859, 0.5009, 0.186, 0.5009, 0.186, 0.5009, 0.1861, 0.5009, 0.1861, 0.5009, 0.1853, 0.5009, 0.1853, 0.5008, 0.1853, 0.5008, 0.1853, 0.4997, 0.1866, 0.4997, 0.1867, 0.4997, 0.1867, 0.4997, 0.1866, 0.4997, 0.1865, 0.4997, 0.1866, 0.4997, 0.1866, 0.4997, 0.1865, 0.4997, 0.1862, 0.4997, 0.1863, 0.4997, 0.1863, 0.4997, 0.1862, 0.4997, 0.1865, 0.4997, 0.1865, 0.4997, 0.1865, 0.4997, 0.1865, 0.4997, 0.1863, 0.4997, 0.1864, 0.4997, 0.1864, 0.4997, 0.1863, 0.4997, 0.1864, 0.4997, 0.1865, 0.4997, 0.1865, 0.4997, 0.1864, 0.4997, 0.1861, 0.4997, 0.1861, 0.4997, 0.1861, 0.4997, 0.1861, 0.4997, 0.1861, 0.4997, 0.1862, 0.4997, 0.1862, 0.4997, 0.1861, 0.5009, 0.1851, 0.5009, 0.1851, 0.5008, 0.1851, 0.5008, 0.1851, 0.5007, 0.1865, 0.5007, 0.1865, 0.5007, 0.1865, 0.5007, 0.1865, 0.5009, 0.1858, 0.5009, 0.1858, 0.5009, 0.1859, 0.5009, 0.1859, 0.5009, 0.1859, 0.5009, 0.1859, 0.5009, 0.186, 0.5009, 0.186, 0.5009, 0.1852, 0.5009, 0.1852, 0.5009, 0.1851, 0.5009, 0.1853, 0.5008, 0.1852, 0.5008, 0.1852, 0.5008, 0.1853, 0.5008, 0.1851, 0.5009, 0.1852, 0.5008, 0.1852, 0.5008, 0.1851, 0.5009, 0.1851, 0.5008, 0.1852, 0.5009, 0.1852, 0.5009, 0.1853, 0.5008, 0.1853, 0.5003, 0.1867, 0.5004, 0.1867, 0.5004, 0.1868, 0.5003, 0.1868, 0.5006, 0.1861, 0.5006, 0.1861, 0.5005, 0.1861, 0.5005, 0.1861, 0.5008, 0.1857, 0.5009, 0.1857, 0.5009, 0.1858, 0.5008, 0.1858, 0.5002, 0.1867, 0.5003, 0.1867, 0.5003, 0.1868, 0.5002, 0.1868, 0.5009, 0.1851, 0.501, 0.1851, 0.501, 0.1851, 0.5009, 0.1851, 0.5008, 0.1858, 0.5009, 0.1858, 0.5009, 0.1858, 0.5008, 0.1858, 0.5002, 0.1868, 0.5003, 0.1868, 0.5003, 0.1868, 0.5002, 0.1868, 0.5007, 0.1865, 0.5007, 0.1865, 0.5007, 0.1866, 0.5007, 0.1866, 0.5008, 0.1866, 0.5008, 0.1865, 0.5008, 0.1865, 0.5008, 0.1866, 0.5008, 0.1858, 0.5008, 0.1858, 0.5007, 0.1858, 0.5007, 0.1858, 0.5007, 0.1866, 0.5007, 0.1865, 0.5008, 0.1865, 0.5008, 0.1866, 0.5009, 0.1851, 0.501, 0.1851, 0.501, 0.1852, 0.5009, 0.1852, 0.501, 0.185, 0.5011, 0.185, 0.5011, 0.185, 0.501, 0.185, 0.5009, 0.1852, 0.501, 0.1852, 0.501, 0.1853, 0.5009, 0.1853, 0.5007, 0.1858, 0.5007, 0.1858, 0.5007, 0.1858, 0.5007, 0.1858, 0.5008, 0.1865, 0.5008, 0.1865, 0.5008, 0.1862, 0.5008, 0.1862, 0.5008, 0.1862, 0.5008, 0.1862, 0.5008, 0.1862, 0.5008, 0.1862, 0.5011, 0.185, 0.501, 0.185, 0.501, 0.1847, 0.5011, 0.1847, 0.5007, 0.1858, 0.5007, 0.1858, 0.5007, 0.1855, 0.5007, 0.1855, 0.4996, 0.1869, 0.4996, 0.1869, 0.4996, 0.1866, 0.4996, 0.1866, 0.5007, 0.1851, 0.5007, 0.1852, 0.5006, 0.1852, 0.5006, 0.1851, 0.5005, 0.1867, 0.5005, 0.1866, 0.5005, 0.1866, 0.5005, 0.1867, 0.5007, 0.1855, 0.5007, 0.1855, 0.5007, 0.1854, 0.5007, 0.1854, 0.5011, 0.1847, 0.501, 0.1847, 0.501, 0.1846, 0.5011, 0.1846, 0.5009, 0.1868, 0.5008, 0.1868, 0.5008, 0.1866, 0.5009, 0.1866, 0.5007, 0.1855, 0.5007, 0.1854, 0.5008, 0.1854, 0.5008, 0.1855, 0.5008, 0.1862, 0.5008, 0.1862, 0.5007, 0.1862, 0.5007, 0.1861, 0.5007, 0.1852, 0.5007, 0.1851, 0.5008, 0.1851, 0.5008, 0.1852, 0.5007, 0.1868, 0.5007, 0.1867, 0.5008, 0.1867, 0.5008, 0.1868, 0.5005, 0.1867, 0.5005, 0.1866, 0.5006, 0.1866, 0.5006, 0.1867, 0.5008, 0.1852, 0.5008, 0.1852, 0.5008, 0.1853, 0.5008, 0.1853, 0.5008, 0.1852, 0.5008, 0.1851, 0.5008, 0.1851, 0.5008, 0.1852, 0.501, 0.1853, 0.501, 0.1854, 0.5009, 0.1854, 0.5009, 0.1853, 0.5008, 0.1851, 0.5008, 0.1851, 0.5008, 0.185, 0.5008, 0.185, 0.5005, 0.1867, 0.5006, 0.1867, 0.5006, 0.1868, 0.5005, 0.1868, 0.5007, 0.1868, 0.5008, 0.1868, 0.5008, 0.1869, 0.5007, 0.1869, 0.5001, 0.1868, 0.5001, 0.1867, 0.5002, 0.1867, 0.5002, 0.1868, 0.5008, 0.1867, 0.5007, 0.1867, 0.5007, 0.1866, 0.5008, 0.1866, 0.4999, 0.1867, 0.5, 0.1867, 0.5, 0.1869, 0.4999, 0.1869, 0.5006, 0.1866, 0.5005, 0.1866, 0.5005, 0.1865, 0.5006, 0.1865, 0.5003, 0.1855, 0.5004, 0.1855, 0.5004, 0.1856, 0.5003, 0.1856, 0.4987, 0.1856, 0.4987, 0.1855, 0.4988, 0.1855, 0.4988, 0.1856, 0.4988, 0.1856, 0.4988, 0.1855, 0.4989, 0.1855, 0.4989, 0.1856, 0.5, 0.1855, 0.5001, 0.1855, 0.5001, 0.1855, 0.5, 0.1855, 0.5, 0.1855, 0.5001, 0.1855, 0.5001, 0.1856, 0.5, 0.1856, 0.499, 0.1855, 0.499, 0.1856, 0.4989, 0.1856, 0.4989, 0.1855, 0.4993, 0.1856, 0.4993, 0.1856, 0.4993, 0.1855, 0.4993, 0.1855, 0.4994, 0.1855, 0.4994, 0.1855, 0.4994, 0.1856, 0.4994, 0.1856, 0.4989, 0.1855, 0.4989, 0.1856, 0.4989, 0.1856, 0.4989, 0.1855, 0.5003, 0.1854, 0.5004, 0.1854, 0.5004, 0.1855, 0.5003, 0.1855, 0.4995, 0.1855, 0.4995, 0.1856, 0.4995, 0.1856, 0.4994, 0.1855, 0.4994, 0.1855, 0.4995, 0.1855, 0.4995, 0.1855, 0.4995, 0.1855, 0.5002, 0.1857, 0.5003, 0.1857, 0.5003, 0.1858, 0.5002, 0.1858, 0.4991, 0.1857, 0.4991, 0.1858, 0.499, 0.1858, 0.499, 0.1857, 0.499, 0.1857, 0.499, 0.1858, 0.499, 0.1858, 0.499, 0.1857, 0.5, 0.1858, 0.4999, 0.1858, 0.4999, 0.1857, 0.5, 0.1857, 0.5, 0.1857, 0.4999, 0.1857, 0.4999, 0.1856, 0.5, 0.1856, 0.5007, 0.1852, 0.5007, 0.185, 0.5008, 0.185, 0.5008, 0.1852, 0.5008, 0.1849, 0.5008, 0.185, 0.5008, 0.185, 0.5007, 0.185, 0.5007, 0.185, 0.5007, 0.1849, 0.5007, 0.1849, 0.5008, 0.1849, 0.5008, 0.1852, 0.5008, 0.185, 0.5008, 0.185, 0.5008, 0.1852, 0.5002, 0.1856, 0.5003, 0.1856, 0.5003, 0.1857, 0.5002, 0.1857, 0.4998, 0.1857, 0.4998, 0.1857, 0.4998, 0.1857, 0.4997, 0.1857, 0.4997, 0.1857, 0.4998, 0.1857, 0.4998, 0.1857, 0.4998, 0.1857, 0.4995, 0.1856, 0.4995, 0.1855, 0.4996, 0.1856, 0.4995, 0.1856, 0.4995, 0.1856, 0.4995, 0.1856, 0.4995, 0.1856, 0.4995, 0.1856, 0.4994, 0.1855, 0.4995, 0.1856, 0.4995, 0.1856, 0.4994, 0.1856, 0.4994, 0.1855, 0.4994, 0.1855, 0.4994, 0.1856, 0.4994, 0.1855, 0.4995, 0.1855, 0.4994, 0.1855, 0.4994, 0.1855, 0.4995, 0.1854, 0.4995, 0.1855, 0.4995, 0.1855, 0.4995, 0.1854, 0.4995, 0.1854, 0.4995, 0.1855, 0.4995, 0.1855, 0.4995, 0.1854, 0.4996, 0.1855, 0.4995, 0.1855, 0.4995, 0.1855, 0.4996, 0.1855, 0.4996, 0.1856, 0.4998, 0.1857, 0.4998, 0.1857, 0.4999, 0.1857, 0.4998, 0.1858, 0.4998, 0.1857, 0.4998, 0.1857, 0.4998, 0.1858, 0.4997, 0.1858, 0.4997, 0.1857, 0.4998, 0.1857, 0.4997, 0.1858, 0.4997, 0.1857, 0.4997, 0.1857, 0.4997, 0.1857, 0.4997, 0.1857, 0.4997, 0.1857, 0.4998, 0.1857, 0.4997, 0.1857, 0.4997, 0.1857, 0.4997, 0.1856, 0.4998, 0.1857, 0.4998, 0.1857, 0.4997, 0.1856, 0.4998, 0.1856, 0.4998, 0.1857, 0.4998, 0.1857, 0.4998, 0.1856, 0.4999, 0.1857, 0.4998, 0.1857, 0.4998, 0.1857, 0.4999, 0.1857, 0.4999, 0.1857, 0.5005, 0.1856, 0.5005, 0.1856, 0.5004, 0.1856, 0.5004, 0.1855, 0.4988, 0.1855, 0.4988, 0.1855, 0.4988, 0.1855, 0.4987, 0.1855, 0.4988, 0.1855, 0.4988, 0.1855, 0.4989, 0.1855, 0.4988, 0.1855, 0.5002, 0.1854, 0.5002, 0.1855, 0.5001, 0.1855, 0.5001, 0.1855, 0.4994, 0.1855, 0.4994, 0.1855, 0.4994, 0.1854, 0.4994, 0.1855, 0.4994, 0.1855, 0.4993, 0.1855, 0.4993, 0.1854, 0.4994, 0.1854, 0.4993, 0.1855, 0.4993, 0.1855, 0.4992, 0.1855, 0.4993, 0.1854, 0.4993, 0.1855, 0.4993, 0.1856, 0.4992, 0.1856, 0.4992, 0.1855, 0.5008, 0.185, 0.5008, 0.1849, 0.5009, 0.1849, 0.5009, 0.1849, 0.5008, 0.1849, 0.5008, 0.1849, 0.5008, 0.1848, 0.5009, 0.1849, 0.5008, 0.1849, 0.5007, 0.1849, 0.5007, 0.1848, 0.5008, 0.1848, 0.5007, 0.1849, 0.5007, 0.1849, 0.5007, 0.1849, 0.5007, 0.1848, 0.4999, 0.1857, 0.4999, 0.1856, 0.4999, 0.1856, 0.4999, 0.1857, 0.5007, 0.185, 0.5008, 0.185, 0.5008, 0.185, 0.5007, 0.185, 0.5008, 0.185, 0.5008, 0.185, 0.5008, 0.185, 0.5008, 0.185, 0.5003, 0.1856, 0.5003, 0.1857, 0.5003, 0.1857, 0.5003, 0.1856])
me_cube_003.materials.append(mat_materialmap)
me_cube_003.materials.append(mat_materialpress)
me_cube_003.update()
me_cube_004 = bpy.data.meshes.new('Cube.004')
me_cube_004.from_pydata([(2.112, 0.3519, 0.05311), (3.417, 0.3519, 0.05311), (3.417, -0.3378, 0.05311), (2.112, -0.3378, 0.05311), (2.112, 0.3519, 0.06887), (3.417, 0.3519, 0.06887), (3.417, -0.3378, 0.06887), (2.112, -0.3378, 0.06887)], [], [(1, 2, 3, 0), (5, 4, 7, 6), (2, 1, 5, 6), (1, 0, 4, 5), (0, 3, 7, 4), (3, 2, 6, 7)])
_uv = me_cube_004.uv_layers.new(name='UVMap')
_uv.uv.foreach_set('vector', [0.4997, 0.4555, 0.4992, 0.4555, 0.4992, 0.4558, 0.4997, 0.4558, 0.4997, 0.4555, 0.4997, 0.4558, 0.4992, 0.4558, 0.4992, 0.4555, 0.4992, 0.4555, 0.4997, 0.4555, 0.4997, 0.4555, 0.4992, 0.4555, 0.4997, 0.4555, 0.4997, 0.4558, 0.4997, 0.4558, 0.4997, 0.4555, 0.4997, 0.4558, 0.4992, 0.4558, 0.4992, 0.4558, 0.4997, 0.4558, 0.4992, 0.4558, 0.4992, 0.4555, 0.4992, 0.4555, 0.4992, 0.4558])
me_cube_004.materials.append(mat_materialmap)
me_cube_004.materials.append(mat_materialpress)
me_cube_004.update()
me_cube_005 = bpy.data.meshes.new('Cube.005')
me_cube_005.from_pydata([(0.1514, -0.1706, 0.02397), (-0.1514, -0.1706, 0.02397), (-0.1514, 0.1706, 0.02397), (0.1514, 0.1706, 0.02397), (0.1514, -0.1706, 0.0), (-0.1514, -0.1706, 0.0), (-0.1514, 0.1706, 0.0), (0.1514, 0.1706, 0.0)], [], [(0, 3, 2, 1), (4, 5, 6, 7), (1, 2, 6, 5), (2, 3, 7, 6), (3, 0, 4, 7), (0, 1, 5, 4)])
_uv = me_cube_005.uv_layers.new(name='UVMap')
_uv.uv.foreach_set('vector', [0.4992, 0.1726, 0.4998, 0.1726, 0.4998, 0.1729, 0.4992, 0.1729, 0.4992, 0.1726, 0.4992, 0.1729, 0.4998, 0.1729, 0.4998, 0.1726, 0.4992, 0.1729, 0.4998, 0.1729, 0.4998, 0.1729, 0.4992, 0.1729, 0.4998, 0.1729, 0.4998, 0.1726, 0.4998, 0.1726, 0.4998, 0.1729, 0.4998, 0.1726, 0.4992, 0.1726, 0.4992, 0.1726, 0.4998, 0.1726, 0.4992, 0.1726, 0.4992, 0.1729, 0.4992, 0.1729, 0.4992, 0.1726])
me_cube_005.materials.append(mat_materialmap)
me_cube_005.materials.append(mat_materialpress)
me_cube_005.update()
arm_armature = bpy.data.armatures.new('Armature')  # bones are not reproduced

# ---- objects
ob_liftmachine = bpy.data.objects.new('LiftMachine', me_cube_021)
ob_cardoor_002 = bpy.data.objects.new('CarDoor.002', me_cube_025)
ob_cardoor_001 = bpy.data.objects.new('CarDoor.001', me_cube_026)
ob_carbottom = bpy.data.objects.new('CarBottom', me_cube_023)
ob_pressbuttoncar = bpy.data.objects.new('PressButtonCar', me_cube_001)
ob_armtliftmachine = bpy.data.objects.new('ArmtLiftMachine', arm_armature)
ob_carcable = bpy.data.objects.new('CarCable', me_cube_002)
ob_cartop = bpy.data.objects.new('CarTop', me_cube_003)
ob_cartriger = bpy.data.objects.new('CarTriger', me_cube_004)
ob_carlight = bpy.data.objects.new('CarLight', me_cube_005)

# ---- transforms, parenting, visibility, modifiers, constraints
ob_liftmachine.location = (0.0, 0.0, 0.0)
_m = ob_liftmachine.modifiers.new('Mirror', 'MIRROR')
_m.use_clip = True
ob_cardoor_002.parent = ob_armtliftmachine
ob_cardoor_002.matrix_parent_inverse = Matrix(((1.0, -0.0, 0.0, -2.45), (-0.0, 0.0, 1.0, -0.7513), (0.0, -1.0, 0.0, 0.4622), (0.0, 0.0, -0.0, 1.0)))
ob_cardoor_002.location = (0.0, 0.0, 0.0)
ob_cardoor_001.parent = ob_armtliftmachine
ob_cardoor_001.matrix_parent_inverse = Matrix(((1.0, -0.0, 0.0, -3.083), (-0.0, 0.0, 1.0, -0.7513), (0.0, -1.0, 0.0, 0.4622), (0.0, 0.0, -0.0, 1.0)))
ob_cardoor_001.location = (0.0, 0.0, 0.0)
ob_carbottom.parent = ob_armtliftmachine
ob_carbottom.matrix_parent_inverse = Matrix(((1.0, -0.0, 0.0, -2.77), (-0.0, 0.0, 1.0, -0.5938), (0.0, -1.0, 0.0, -0.0), (0.0, 0.0, -0.0, 1.0)))
ob_carbottom.location = (0.0, 0.0, 0.0)
ob_pressbuttoncar.parent = ob_armtliftmachine
ob_pressbuttoncar.matrix_parent_inverse = Matrix(((1.0, -0.0, 0.0, -2.77), (-0.0, 0.0, 1.0, -0.5938), (0.0, -1.0, 0.0, -0.0), (0.0, 0.0, -0.0, 1.0)))
ob_pressbuttoncar.location = (0.0, 0.0, 0.0)
ob_armtliftmachine.location = (0.0, 0.0, 0.0)
ob_armtliftmachine.show_in_front = True
ob_carcable.parent = ob_armtliftmachine
ob_carcable.matrix_parent_inverse = Matrix(((1.0, 2.384e-07, 0.0, -2.77), (-0.0, 0.0, 1.0, -3.665), (2.384e-07, -1.0, 0.0, -6.603e-07), (-0.0, 0.0, -0.0, 1.0)))
ob_carcable.location = (0.0, 0.0, 0.0)
ob_cartop.parent = ob_armtliftmachine
ob_cartop.matrix_parent_inverse = Matrix(((1.0, -0.0, 0.0, -2.77), (-0.0, 0.0, 1.0, -4.584), (0.0, -1.0, 0.0, -0.0), (0.0, 0.0, -0.0, 1.0)))
ob_cartop.location = (0.0, 0.0, 0.0)
ob_cartriger.parent = ob_armtliftmachine
ob_cartriger.matrix_parent_inverse = Matrix(((1.0, -0.0, 0.0, -2.77), (-0.0, 0.0, 1.0, -0.5938), (0.0, -1.0, 0.0, -0.0), (0.0, 0.0, -0.0, 1.0)))
ob_cartriger.location = (0.0, 0.0, 0.0)
ob_carlight.parent = ob_armtliftmachine
ob_carlight.matrix_parent_inverse = Matrix(((1.0, -0.0, 0.0, -2.77), (-0.0, 0.0, 1.0, -0.5938), (0.0, -1.0, 0.0, -0.0), (0.0, 0.0, -0.0, 1.0)))
ob_carlight.location = (2.765, 0.007009, 1.903)

# ---- collection membership
col_collection.objects.link(ob_liftmachine)
col_collection.objects.link(ob_cardoor_002)
col_collection.objects.link(ob_cardoor_001)
col_collection.objects.link(ob_carbottom)
col_collection.objects.link(ob_pressbuttoncar)
col_collection.objects.link(ob_armtliftmachine)
col_collection.objects.link(ob_carcable)
col_collection.objects.link(ob_cartop)
col_collection.objects.link(ob_cartriger)
col_collection.objects.link(ob_carlight)

# ---- scene / render settings (as saved in the file)
scene.frame_start = 1; scene.frame_end = 480; scene.frame_set(1)
scene.render.engine = 'BLENDER_EEVEE_NEXT'
scene.cycles.sampling_pattern = 'TABULATED_SOBOL'
scene.cycles.use_light_tree = False
scene.view_settings.view_transform = 'Filmic'
bpy.context.view_layer.update()

# ---- added for rendering (the .blend has no active camera and no usable light): camera, sun
cam_auto = bpy.data.cameras.new('AutoCamera')
cam_auto.lens = 50.0
cam_auto.sensor_width = 36.0
cam_auto.clip_end = 1000.0
ob_auto_camera = bpy.data.objects.new('AutoCamera', cam_auto)
scene.collection.objects.link(ob_auto_camera)
ob_auto_camera.location = (8.81623, -10.5795, 9.25734)
ob_auto_camera.rotation_euler = (1.09748, -7.21219e-08, 0.694738)
scene.camera = ob_auto_camera
light_auto_sun = bpy.data.lights.new('AutoSun', 'SUN')
light_auto_sun.energy = 3.0
light_auto_sun.angle = 0.0523599
ob_auto_sun = bpy.data.objects.new('AutoSun', light_auto_sun)
scene.collection.objects.link(ob_auto_sun)
ob_auto_sun.rotation_euler = (0.872665, 0.174533, 0.523599)
bpy.context.view_layer.update()
